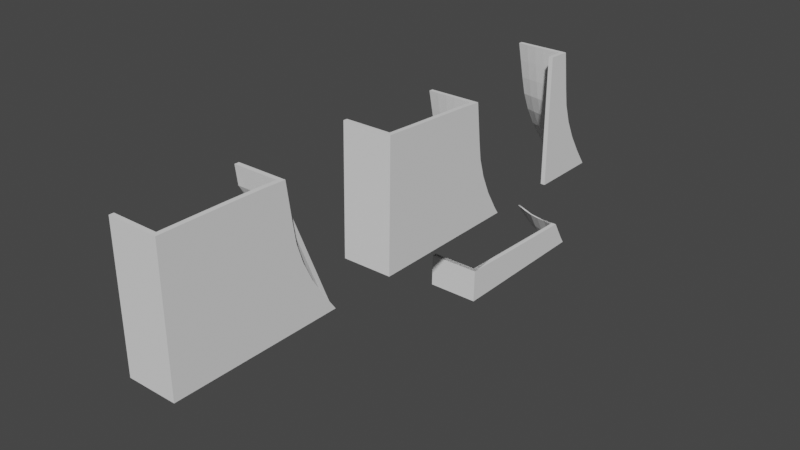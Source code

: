 # Source: BA_ERA.blend  (saved by Blender 2.92.15; exported with 4.5.12 LTS)
import bpy
from mathutils import Matrix  # noqa: F401  (used for matrix-valued properties, if any)

bpy.ops.wm.read_factory_settings(use_empty=True)
scene = bpy.context.scene
scene.name = 'Scene'

# ---- collections
col_collection = bpy.data.collections.new('Collection'); scene.collection.children.link(col_collection)

# ---- world
world_world = bpy.data.worlds.new('World'); scene.world = world_world
world_world.use_nodes = True; world_world.node_tree.nodes.clear()
_N = world_world.node_tree.nodes; _L = world_world.node_tree.links
n0 = _N.new('ShaderNodeOutputWorld'); n0.name = 'World Output'; n0.location = (300, 300)
n1 = _N.new('ShaderNodeBackground'); n1.name = 'Background'; n1.location = (10, 300)
n1.inputs[0].default_value = (0.05088, 0.05088, 0.05088, 1.0)
_L.new(n1.outputs[0], n0.inputs[0])
n0.is_active_output = True
world_world.color = (0.05088, 0.05088, 0.05088)
world_world.use_sun_shadow = False
world_world.sun_shadow_jitter_overblur = 0.0

# ---- meshes
me_plane_001 = bpy.data.meshes.new('Plane.001')
me_plane_001.from_pydata([(0.0, -4.766, 14.58), (0.0, 2.291, 14.58), (0.0, 3.361, -0.5297), (0.0, 4.356, -7.864), (0.0, 3.615, -3.639), (0.0, 4.775, -9.627), (0.0, 2.777, 6.748), (0.0, 3.012, 3.109), (0.0, 2.68, 10.39), (0.0, 2.566, 13.0), (0.0, -7.223, -14.58), (0.0, 2.591, 14.58), (0.0, 3.661, -0.5297), (0.0, 4.656, -7.864), (0.0, 3.915, -3.639), (0.0, 6.547, -13.15), (0.0, 7.069, -14.03), (0.0, 6.082, -12.24), (0.0, 5.075, -9.627), (0.0, 3.077, 6.748), (0.0, 3.312, 3.109), (0.0, 2.98, 10.39), (0.0, 2.866, 13.0), (0.0001836, 7.538, -14.58), (6.968e-05, 7.267, -14.28), (6.553e-18, -7.204, -14.28), (0.0, -5.066, 14.58), (0.0, -7.523, -14.58), (6.553e-18, -7.504, -14.28), (6.298e-18, -7.109, -13.15), (0.0, -7.029, -12.24), (0.0, -6.957, -11.37), (5.501e-18, -6.813, -9.643), (5.087e-18, -6.659, -7.821), (4.127e-18, -6.302, -3.592), (3.433e-18, -6.044, -0.5375), (2.596e-18, -5.732, 3.153), (1.784e-18, -5.43, 6.727), (9.542e-19, -5.121, 10.38), (3.555e-19, -4.899, 13.02), (6.298e-18, -7.409, -13.15), (0.0, -7.329, -12.24), (0.0, -7.257, -11.37), (5.501e-18, -7.113, -9.643), (5.087e-18, -6.959, -7.821), (4.127e-18, -6.602, -3.592), (3.433e-18, -6.344, -0.5375), (2.596e-18, -6.032, 3.153), (1.784e-18, -5.73, 6.727), (9.542e-19, -5.421, 10.38), (3.555e-19, -5.199, 13.02), (6.496e-18, -7.183, -14.03), (6.496e-18, -7.483, -14.03), (0.3, -4.766, 14.58), (0.3, 2.291, 14.58), (0.3, 3.012, 3.109), (0.3, 3.361, -0.5297), (0.3, 3.615, -3.639), (0.3, 4.356, -7.864), (0.3, 4.775, -9.627), (0.3, 5.369, -11.37), (0.3, 5.782, -12.24), (0.3, 6.247, -13.15), (0.3, 6.769, -14.03), (0.3, 2.68, 10.39), (0.3, 2.777, 6.748), (0.3, 2.566, 13.0), (0.3, 6.967, -14.28), (0.3, 7.223, -14.58), (0.3, -7.223, -14.58), (0.3, 3.312, 3.109), (0.3, 3.661, -0.5297), (0.3, 3.915, -3.639), (0.3, 4.482, -7.864), (0.3, 4.913, -9.627), (0.3, 5.536, -11.37), (0.3, 5.949, -12.24), (0.3, 6.414, -13.15), (0.3, 6.936, -14.03), (0.3, 2.98, 10.39), (0.3, 3.077, 6.748), (0.3, 2.866, 13.0), (0.3, 2.591, 14.58), (0.3, 7.134, -14.28), (0.3, 7.439, -14.58), (0.3, -7.204, -14.28), (0.3, -4.899, 13.02), (0.3, -5.199, 13.02), (0.3, -5.066, 14.58), (0.3, -7.523, -14.58), (0.3, -7.504, -14.28), (0.3, -7.183, -14.03), (0.3, -7.109, -13.15), (0.3, -7.029, -12.24), (0.3, -6.957, -11.37), (0.3, -6.813, -9.643), (0.3, -6.659, -7.821), (0.3, -6.302, -3.592), (0.3, -6.044, -0.5375), (0.3, -5.732, 3.153), (0.3, -5.43, 6.727), (0.3, -5.121, 10.38), (0.3, -7.483, -14.03), (0.3, -7.409, -13.15), (0.3, -7.329, -12.24), (0.3, -7.257, -11.37), (0.3, -7.113, -9.643), (0.3, -6.959, -7.821), (0.3, -6.602, -3.592), (0.3, -6.344, -0.5375), (0.3, -6.032, 3.153), (0.3, -5.73, 6.727), (0.3, -5.421, 10.38), (-0.4832, 7.778, -14.58), (-2.5, -7.523, -14.58), (-2.5, -7.109, -13.15), (-2.5, -7.029, -12.24), (-2.5, -6.957, -11.37), (-2.5, -7.483, -14.03), (-2.5, -7.329, -12.24), (-2.5, -7.257, -11.37), (-1.8, 8.314, -14.58), (-1.052, 8.118, -14.58), (-1.66, 8.532, -14.58), (-0.4837, 7.526, -14.28), (-0.5985, 7.28, -14.28), (-1.173, 7.65, -14.28), (-1.051, 7.867, -14.28), (-0.4878, 7.305, -14.03), (-0.6027, 7.075, -14.03), (-1.176, 7.446, -14.03), (-1.054, 7.662, -14.03), (-0.4878, 6.791, -13.15), (-0.6027, 6.561, -13.15), (-1.176, 6.932, -13.15), (-1.8, 7.346, -13.15), (-1.064, 7.189, -13.15), (0.0, 5.369, -11.37), (0.0, 6.247, -13.15), (0.0, 6.769, -14.03), (0.0, 5.782, -12.24), (0.0, 7.223, -14.58), (0.0, 5.669, -11.37), (6.553e-18, 6.967, -14.28), (-2.5, -7.223, -14.58), (-2.5, -7.204, -14.28), (-2.5, -7.504, -14.28), (-2.5, -7.183, -14.03), (-2.5, -7.409, -13.15), (-0.5969, 7.533, -14.58), (-1.173, 7.902, -14.58), (-1.8, 8.062, -14.28), (-1.66, 8.28, -14.28), (-1.8, 7.859, -14.03), (-1.66, 8.077, -14.03), (-1.66, 7.564, -13.15), (-0.5124, 6.331, -12.24), (-0.6671, 5.723, -11.37), (-0.638, 6.127, -12.23), (-0.5329, 5.919, -11.37), (-1.188, 6.505, -12.24), (-1.208, 6.093, -11.37), (-1.107, 6.312, -11.37), (-1.087, 6.724, -12.24), (-1.8, 6.53, -11.38), (-1.8, 6.889, -12.24), (-1.66, 7.103, -12.24), (-1.66, 7.566, -13.15), (-1.66, 6.743, -11.38)], [], [(29, 51, 147, 115), (51, 25, 145, 147), (3, 13, 18, 5), (7, 20, 12, 2), (8, 21, 19, 6), (4, 14, 13, 3), (6, 19, 20, 7), (2, 12, 14, 4), (9, 22, 21, 8), (5, 18, 142, 137), (1, 11, 22, 9), (41, 42, 120, 119), (10, 27, 114, 144), (10, 25, 143, 141), (39, 50, 26, 0), (31, 42, 43, 32), (32, 43, 44, 33), (33, 44, 45, 34), (34, 45, 46, 35), (35, 46, 47, 36), (36, 47, 48, 37), (37, 48, 49, 38), (38, 49, 50, 39), (0, 1, 9, 39), (9, 8, 38, 39), (8, 6, 37, 38), (6, 7, 36, 37), (7, 2, 35, 36), (2, 4, 34, 35), (4, 3, 33, 34), (3, 5, 32, 33), (5, 137, 31, 32), (137, 140, 30, 31), (140, 138, 29, 30), (40, 41, 119, 148), (139, 143, 25, 51), (138, 139, 51, 29), (67, 68, 84, 83), (62, 63, 78, 77), (60, 61, 76, 75), (58, 59, 74, 73), (55, 56, 71, 70), (64, 65, 80, 79), (57, 58, 73, 72), (65, 55, 70, 80), (56, 57, 72, 71), (66, 64, 79, 81), (59, 60, 75, 74), (54, 66, 81, 82), (61, 62, 77, 76), (63, 67, 83, 78), (69, 68, 67, 85), (69, 85, 90, 89), (86, 53, 88, 87), (91, 92, 103, 102), (92, 93, 104, 103), (93, 94, 105, 104), (94, 95, 106, 105), (95, 96, 107, 106), (96, 97, 108, 107), (97, 98, 109, 108), (98, 99, 110, 109), (99, 100, 111, 110), (100, 101, 112, 111), (101, 86, 87, 112), (53, 86, 66, 54), (66, 86, 101, 64), (64, 101, 100, 65), (65, 100, 99, 55), (55, 99, 98, 56), (56, 98, 97, 57), (57, 97, 96, 58), (58, 96, 95, 59), (59, 95, 94, 60), (60, 94, 93, 61), (61, 93, 92, 62), (85, 91, 102, 90), (63, 91, 85, 67), (62, 92, 91, 63), (141, 23, 84, 68), (12, 20, 70, 71), (45, 44, 107, 108), (13, 14, 72, 73), (24, 16, 78, 83), (46, 45, 108, 109), (14, 12, 71, 72), (47, 46, 109, 110), (52, 28, 90, 102), (142, 18, 74, 75), (48, 47, 110, 111), (15, 17, 76, 77), (49, 48, 111, 112), (16, 15, 77, 78), (50, 49, 112, 87), (17, 142, 75, 76), (26, 50, 87, 88), (18, 13, 73, 74), (28, 27, 89, 90), (19, 21, 79, 80), (40, 52, 102, 103), (20, 19, 80, 70), (27, 10, 69, 89), (41, 40, 103, 104), (21, 22, 81, 79), (0, 26, 88, 53), (42, 41, 104, 105), (22, 11, 82, 81), (43, 42, 105, 106), (1, 0, 53, 54), (23, 24, 83, 84), (10, 141, 68, 69), (11, 1, 54, 82), (44, 43, 106, 107), (144, 114, 146, 145), (147, 118, 148, 115), (115, 148, 119, 116), (116, 119, 120, 117), (145, 146, 118, 147), (28, 52, 118, 146), (30, 29, 115, 116), (25, 10, 144, 145), (42, 31, 117, 120), (31, 30, 116, 117), (27, 28, 146, 114), (52, 40, 148, 118), (150, 121, 151, 126), (123, 122, 127, 152), (121, 123, 152, 151), (124, 24, 16, 128), (125, 126, 130, 129), (127, 124, 128, 131), (23, 141, 143, 24), (113, 23, 24, 124), (141, 149, 125, 143), (122, 113, 124, 127), (149, 150, 126, 125), (16, 139, 138, 15), (139, 129, 133, 138), (130, 153, 135, 134), (152, 127, 131, 154), (126, 151, 153, 130), (143, 125, 129, 139), (24, 143, 139, 16), (131, 128, 132, 136), (129, 130, 134, 133), (128, 16, 15, 132), (153, 154, 155, 135), (154, 131, 136, 155), (121, 150, 122, 123), (150, 149, 113, 122), (149, 141, 23, 113), (140, 137, 142, 17), (151, 152, 154, 153), (135, 155, 136, 134), (134, 136, 132, 133), (133, 158, 160, 134), (137, 142, 159, 157), (17, 15, 132, 156), (142, 17, 156, 159), (140, 137, 157, 158), (138, 140, 158, 133), (161, 162, 168, 164), (159, 156, 163, 162), (156, 132, 136, 163), (157, 159, 162, 161), (158, 157, 161, 160), (165, 166, 167, 135), (165, 164, 168, 166), (163, 136, 167, 166), (162, 163, 166, 168), (134, 160, 165, 135), (160, 161, 164, 165)])
_uv = me_plane_001.uv_layers.new(name='UVMap')
_uv.uv.foreach_set('vector', [0.0, 0.0, 0.0, 0.0, 0.0, 0.0, 0.0, 0.0, 0.0, 0.0, 0.0, 0.0, 0.0, 0.0, 0.0, 0.0, 0.0, 0.0, 0.0, 0.0, 0.0, 0.0, 0.0, 0.0, 0.0, 0.0, 0.0, 0.0, 0.0, 0.0, 0.0, 0.0, 0.0, 0.0, 0.0, 0.0, 0.0, 0.0, 0.0, 0.0, 0.0, 0.0, 0.0, 0.0, 0.0, 0.0, 0.0, 0.0, 0.0, 0.0, 0.0, 0.0, 0.0, 0.0, 0.0, 0.0, 0.0, 0.0, 0.0, 0.0, 0.0, 0.0, 0.0, 0.0, 0.0, 0.0, 0.0, 0.0, 0.0, 0.0, 0.0, 0.0, 0.0, 0.0, 0.0, 0.0, 0.0, 0.0, 0.0, 0.0, 0.0, 0.0, 0.0, 0.0, 0.0, 0.0, 0.0, 0.0, 0.0, 0.0, 0.0, 0.0, 0.0, 0.0, 0.0, 0.0, 0.0, 0.0, 0.0, 0.0, 0.0, 0.0, 0.0, 0.0, 0.0, 0.0, 0.0, 0.0, 0.0, 0.0, 0.0, 0.0, 0.0, 0.0, 0.0, 0.0, 0.0, 0.0, 0.0, 0.0, 0.0, 0.0, 0.0, 0.0, 0.0, 0.0, 0.0, 0.0, 0.0, 0.0, 0.0, 0.0, 0.0, 0.0, 0.0, 0.0, 0.0, 0.0, 0.0, 0.0, 0.0, 0.0, 0.0, 0.0, 0.0, 0.0, 0.0, 0.0, 0.0, 0.0, 0.0, 0.0, 0.0, 0.0, 0.0, 0.0, 0.0, 0.0, 0.0, 0.0, 0.0, 0.0, 0.0, 0.0, 0.0, 0.0, 0.0, 0.0, 0.0, 0.0, 0.0, 0.0, 0.0, 0.0, 0.0, 0.0, 0.0, 0.0, 0.0, 0.0, 0.0, 0.0, 0.0, 0.0, 0.0, 0.0, 0.0, 0.0, 0.0, 0.0, 0.0, 0.0, 0.0, 0.0, 0.0, 0.0, 0.0, 0.0, 0.0, 0.0, 0.0, 0.0, 0.0, 0.0, 0.0, 0.0, 0.0, 0.0, 0.0, 0.0, 0.0, 0.0, 0.0, 0.0, 0.0, 0.0, 0.0, 0.0, 0.0, 0.0, 0.0, 0.0, 0.0, 0.0, 0.0, 0.0, 0.0, 0.0, 0.0, 0.0, 0.0, 0.0, 0.0, 0.0, 0.0, 0.0, 0.0, 0.0, 0.0, 0.0, 0.0, 0.0, 0.0, 0.0, 0.0, 0.0, 0.0, 0.0, 0.0, 0.0, 0.0, 0.0, 0.0, 0.0, 0.0, 0.0, 0.0, 0.0, 0.0, 0.0, 0.0, 0.0, 0.0, 0.0, 0.0, 0.0, 0.0, 0.0, 0.0, 0.0, 0.0, 0.0, 0.0, 0.0, 0.0, 0.0, 0.0, 0.0, 0.0, 0.0, 0.0, 0.0, 0.0, 0.0, 0.0, 0.0, 0.0, 0.0, 0.0, 0.0, 0.0, 0.0, 0.0, 0.0, 0.0, 0.0, 0.0, 0.0, 0.0, 0.0, 0.0, 0.0, 0.0, 0.0, 0.0, 0.0, 0.0, 0.0, 0.0, 0.0, 0.0, 0.0, 0.0, 0.0, 0.0, 0.0, 0.0, 0.0, 0.0, 0.0, 0.0, 0.0, 0.0, 0.0, 0.0, 0.0, 0.0, 0.0, 0.0, 0.0, 0.0, 0.0, 0.0, 0.0, 0.0, 0.0, 0.0, 0.0, 0.0, 0.0, 0.0, 0.0, 0.0, 0.0, 0.0, 0.0, 0.0, 0.0, 0.0, 0.0, 0.0, 0.0, 0.0, 0.0, 0.0, 0.0, 0.0, 0.0, 0.0, 0.0, 0.0, 0.0, 0.0, 0.0, 0.0, 0.0, 0.0, 0.0, 0.0, 0.0, 0.0, 0.0, 0.0, 0.0, 0.0, 0.0, 0.0, 0.0, 0.0, 0.0, 0.0, 0.0, 0.0, 0.0, 0.0, 0.0, 0.0, 0.0, 0.0, 0.0, 0.0, 0.0, 0.0, 0.0, 0.0, 0.0, 0.0, 0.0, 0.0, 0.0, 0.0, 0.0, 0.0, 0.0, 0.0, 0.0, 0.0, 0.0, 0.0, 0.0, 0.0, 0.0, 0.0, 0.0, 0.0, 0.0, 0.0, 0.0, 0.0, 0.0, 0.0, 0.0, 0.0, 0.0, 0.0, 0.0, 0.0, 0.0, 0.0, 0.0, 0.0, 0.0, 0.0, 0.0, 0.0, 0.0, 0.0, 0.0, 0.0, 0.0, 0.0, 0.0, 0.0, 0.0, 0.0, 0.0, 0.0, 0.0, 0.0, 0.0, 0.0, 0.0, 0.0, 0.0, 0.0, 0.0, 0.0, 0.0, 0.0, 0.0, 0.0, 0.0, 0.0, 0.0, 0.0, 0.0, 0.0, 0.0, 0.0, 0.0, 0.0, 0.0, 0.0, 0.0, 0.0, 0.0, 0.0, 0.0, 0.0, 0.0, 0.0, 0.0, 0.0, 0.0, 0.0, 0.0, 0.0, 0.0, 0.0, 0.0, 0.0, 0.0, 0.0, 0.0, 0.0, 0.0, 0.0, 0.0, 0.0, 0.0, 0.0, 0.0, 0.0, 0.0, 0.0, 0.0, 0.0, 0.0, 0.0, 0.0, 0.0, 0.0, 0.0, 0.0, 0.0, 0.0, 0.0, 0.0, 0.0, 0.0, 0.0, 0.0, 0.0, 0.0, 0.0, 0.0, 0.0, 0.0, 0.0, 0.0, 0.0, 0.0, 0.0, 0.0, 0.0, 0.0, 0.0, 0.0, 0.0, 0.0, 0.0, 0.0, 0.0, 0.0, 0.0, 0.0, 0.0, 0.0, 0.0, 0.0, 0.0, 0.0, 0.0, 0.0, 0.0, 0.0, 0.0, 0.0, 0.0, 0.0, 0.0, 0.0, 0.0, 0.0, 0.0, 0.0, 0.0, 0.0, 0.0, 0.0, 0.0, 0.0, 0.0, 0.0, 0.0, 0.0, 0.0, 0.0, 0.0, 0.0, 0.0, 0.0, 0.0, 0.0, 0.0, 0.0, 0.0, 0.0, 0.0, 0.0, 0.0, 0.0, 0.0, 0.0, 0.0, 0.0, 0.0, 0.0, 0.0, 0.0, 0.0, 0.0, 0.0, 0.0, 0.0, 0.0, 0.0, 0.0, 0.0, 0.0, 0.0, 0.0, 0.0, 0.0, 0.0, 0.0, 0.0, 0.0, 0.0, 0.0, 0.0, 0.0, 0.0, 0.0, 0.0, 0.0, 0.0, 0.0, 0.0, 0.0, 0.0, 0.0, 0.0, 0.0, 0.0, 0.0, 0.0, 0.0, 0.0, 0.0, 0.0, 0.0, 0.0, 0.0, 0.0, 0.0, 0.0, 0.0, 0.0, 0.0, 0.0, 0.0, 0.0, 0.0, 0.0, 0.0, 0.0, 0.0, 0.0, 0.0, 0.0, 0.0, 0.0, 0.0, 0.0, 0.0, 0.0, 0.0, 0.0, 0.0, 0.0, 0.0, 0.0, 0.0, 0.0, 0.0, 0.0, 0.0, 0.0, 0.0, 0.0, 0.0, 0.0, 0.0, 0.0, 0.0, 0.0, 0.0, 0.0, 0.0, 0.0, 0.0, 0.0, 0.0, 0.0, 0.0, 0.0, 0.0, 0.0, 0.0, 0.0, 0.0, 0.0, 0.0, 0.0, 0.0, 0.0, 0.0, 0.0, 0.0, 0.0, 0.0, 0.0, 0.0, 0.0, 0.0, 0.0, 0.0, 0.0, 0.0, 0.0, 0.0, 0.0, 0.0, 0.0, 0.0, 0.0, 0.0, 0.0, 0.0, 0.0, 0.0, 0.0, 0.0, 0.0, 0.0, 0.0, 0.0, 0.0, 0.0, 0.0, 0.0, 0.0, 0.0, 0.0, 0.0, 0.0, 0.0, 0.0, 0.0, 0.0, 0.0, 0.0, 0.0, 0.0, 0.0, 0.0, 0.0, 0.0, 0.0, 0.0, 0.0, 0.0, 0.0, 0.0, 0.0, 0.0, 0.0, 0.0, 0.0, 0.0, 0.0, 0.0, 0.0, 0.0, 0.0, 0.0, 0.0, 0.0, 0.0, 0.0, 0.0, 0.0, 0.0, 0.0, 0.0, 0.0, 0.0, 0.0, 0.0, 0.0, 0.0, 0.0, 0.0, 0.0, 0.0, 0.0, 0.0, 0.0, 0.0, 0.0, 0.0, 0.0, 0.0, 0.0, 0.0, 0.0, 0.0, 0.0, 0.0, 0.0, 0.0, 0.0, 0.0, 0.0, 0.0, 0.0, 0.0, 0.0, 0.0, 0.0, 0.0, 0.0, 0.0, 0.0, 0.0, 0.0, 0.0, 0.0, 0.0, 0.0, 0.0, 0.0, 0.0, 0.0, 0.0, 0.0, 0.0, 0.0, 0.0, 0.0, 0.0, 0.0, 0.0, 0.0, 0.0, 0.0, 0.0, 0.0, 0.0, 0.0, 0.0, 0.0, 0.0, 0.0, 0.0, 0.0, 0.0, 0.0, 0.0, 0.0, 0.0, 0.0, 0.0, 0.0, 0.0, 0.0, 0.0, 0.0, 0.0, 0.0, 0.0, 0.0, 0.0, 0.0, 0.0, 0.0, 0.0, 0.0, 0.0, 0.0, 0.0, 0.0, 0.0, 0.0, 0.0, 0.0, 0.0, 0.0, 0.0, 0.0, 0.0, 0.0, 0.0, 0.0, 0.0, 0.0, 0.0, 0.0, 0.0, 0.0, 0.0, 0.0, 0.0, 0.0, 0.0, 0.0, 0.0, 0.0, 0.0, 0.0, 0.0, 0.0, 0.0, 0.0, 0.0, 0.0, 0.0, 0.0, 0.0, 0.0, 0.0, 0.0, 0.0, 0.0, 0.0, 0.0, 0.0, 0.0, 0.0, 0.0, 0.0, 0.0, 0.0, 0.0, 0.0, 0.0, 0.0, 0.0, 0.0, 0.0, 0.0, 0.0, 0.0, 0.0, 0.0, 0.0, 0.0, 0.0, 0.0, 0.0, 0.0, 0.0, 0.0, 0.0, 0.0, 0.0, 0.0, 0.0, 0.0, 0.0, 0.0, 0.0, 0.0, 0.0, 0.0, 0.0, 0.0, 0.0, 0.0, 0.0, 0.0, 0.0, 0.0, 0.0, 0.0, 0.0, 0.0, 0.0, 0.0, 0.0, 0.0, 0.0, 0.0, 0.0, 0.0, 0.0, 0.0, 0.0, 0.0, 0.0, 0.0, 0.0, 0.0, 0.0, 0.0, 0.0, 0.0, 0.0, 0.0, 0.0, 0.0, 0.0, 0.0, 0.0, 0.0, 0.0, 0.0, 0.0, 0.0, 0.0, 0.0, 0.0, 0.0, 0.0, 0.0, 0.0, 0.0, 0.0, 0.0, 0.0, 0.0, 0.0, 0.0, 0.0, 0.0, 0.0, 0.0, 0.0, 0.0, 0.0, 0.0, 0.0, 0.0, 0.0, 0.0, 0.0, 0.0, 0.0, 0.0, 0.0, 0.0, 0.0, 0.0, 0.0, 0.0, 0.0, 0.0, 0.0, 0.0, 0.0, 0.0, 0.0, 0.0, 0.0, 0.0, 0.0, 0.0, 0.0, 0.0, 0.0, 0.0, 0.0, 0.0, 0.0, 0.0, 0.0, 0.0, 0.0, 0.0, 0.0, 0.0, 0.0, 0.0, 0.0, 0.0, 0.0, 0.0, 0.0, 0.0, 0.0, 0.0, 0.0, 0.0, 0.0, 0.0, 0.0, 0.0, 0.0, 0.0, 0.0, 0.0, 0.0, 0.0, 0.0, 0.0, 0.0, 0.0, 0.0, 0.0, 0.0, 0.0, 0.0, 0.0, 0.0, 0.0, 0.0, 0.0, 0.0, 0.0, 0.0, 0.0, 0.0, 0.0, 0.0, 0.0, 0.0, 0.0, 0.0, 0.0, 0.0, 0.0, 0.0, 0.0, 0.0, 0.0, 0.0, 0.0, 0.0, 0.0, 0.0, 0.0, 0.0, 0.0, 0.0, 0.0, 0.0, 0.0, 0.0, 0.0, 0.0, 0.0, 0.0, 0.0, 0.0, 0.0, 0.0, 0.0, 0.0, 0.0, 0.0, 0.0, 0.0, 0.0, 0.0, 0.0, 0.0, 0.0, 0.0, 0.0, 0.0, 0.0, 0.0, 0.0, 0.0, 0.0, 0.0, 0.0, 0.0, 0.0, 0.0, 0.0, 0.0, 0.0, 0.0, 0.0, 0.0, 0.0, 0.0, 0.0, 0.0, 0.0, 0.0, 0.0, 0.0, 0.0, 0.0, 0.0, 0.0, 0.0, 0.0, 0.0, 0.0, 0.0, 0.0, 0.0, 0.0, 0.0, 0.0, 0.0, 0.0, 0.0, 0.0, 0.0, 0.0, 0.0, 0.0, 0.0, 0.0, 0.0, 0.0, 0.0, 0.0, 0.0, 0.0, 0.0, 0.0, 0.0, 0.0, 0.0, 0.0, 0.0, 0.0, 0.0, 0.0, 0.0, 0.0, 0.0, 0.0, 0.0, 0.0, 0.0, 0.0, 0.0, 0.0, 0.0, 0.0, 0.0, 0.0, 0.0, 0.0, 0.0, 0.0, 0.0, 0.0, 0.0, 0.0, 0.0, 0.0, 0.0, 0.0, 0.0, 0.0, 0.0, 0.0, 0.0, 0.0, 0.0, 0.0, 0.0, 0.0, 0.0, 0.0, 0.0, 0.0, 0.0, 0.0, 0.0, 0.0, 0.0, 0.0, 0.0, 0.0, 0.0, 0.0, 0.0, 0.0, 0.0, 0.0, 0.0, 0.0, 0.0, 0.0, 0.0, 0.0, 0.0, 0.0, 0.0, 0.0, 0.0, 0.0, 0.0, 0.0, 0.0, 0.0, 0.0, 0.0, 0.0, 0.0, 0.0, 0.0, 0.0, 0.0, 0.0, 0.0, 0.0, 0.0, 0.0, 0.0, 0.0, 0.0, 0.0, 0.0, 0.0, 0.0, 0.0, 0.0, 0.0, 0.0, 0.0, 0.0, 0.0, 0.0, 0.0, 0.0, 0.0, 0.0, 0.0, 0.0, 0.0, 0.0, 0.0, 0.0, 0.0, 0.0, 0.0, 0.0, 0.0, 0.0, 0.0, 0.0, 0.0, 0.0, 0.0, 0.0, 0.0, 0.0, 0.0, 0.0, 0.0, 0.0, 0.0, 0.0, 0.0, 0.0, 0.0, 0.0, 0.0, 0.0, 0.0, 0.0, 0.0, 0.0, 0.0, 0.0, 0.0, 0.0, 0.0, 0.0, 0.0, 0.0, 0.0, 0.0, 0.0, 0.0, 0.0])
me_plane_001.use_remesh_fix_poles = True
me_plane_001.use_remesh_preserve_attributes = False
me_plane_001.use_mirror_vertex_groups = False
me_plane_001.update()
me_plane = bpy.data.meshes.new('Plane')
me_plane.from_pydata([(2.25, 14.85, 5.709), (2.25, 19.16, -5.993), (2.25, 17.97, -4.323), (2.25, 16.93, -2.653), (2.25, 16.13, -0.9818), (2.25, 15.58, 0.6902), (2.25, 15.31, 2.363), (2.25, 15.08, 4.036), (2.25, 15.25, 5.696), (2.25, 19.56, -5.992), (2.25, 18.38, -4.322), (2.25, 17.33, -2.651), (2.25, 16.53, -0.9799), (2.25, 15.98, 0.692), (2.25, 15.71, 2.365), (2.25, 15.48, 4.038), (1.85, 14.85, 5.709), (1.85, 19.16, -5.993), (1.85, 15.08, 4.036), (1.85, 17.97, -4.323), (1.85, 16.93, -2.653), (1.85, 16.13, -0.9818), (1.85, 15.58, 0.6902), (1.85, 15.31, 2.363), (1.85, 15.48, 4.038), (1.85, 15.25, 5.696), (1.85, 19.56, -5.992), (1.85, 18.38, -4.322), (1.85, 17.33, -2.651), (1.85, 15.98, 0.692), (-2.25, 14.85, 5.709), (-2.25, 15.25, 5.696), (-2.25, 20.76, -5.992), (1.03, 19.62, -5.992), (0.21, 19.73, -5.992), (-0.61, 19.98, -5.992), (-1.43, 20.32, -5.992), (-1.43, 15.25, 5.696), (-0.61, 15.25, 5.696), (0.21, 15.25, 5.696), (1.03, 15.25, 5.696), (1.03, 14.85, 5.709), (0.21, 14.85, 5.709), (-0.61, 14.85, 5.709), (-1.43, 14.85, 5.709), (-2.25, 20.35, -5.992), (1.03, 19.21, -5.992), (0.21, 19.32, -5.992), (-0.61, 19.57, -5.992), (-1.43, 19.91, -5.992), (-1.43, 18.63, -4.32), (-1.43, 17.47, -2.649), (-1.43, 16.56, -0.9771), (-1.43, 15.91, 0.6944), (-1.43, 15.52, 2.366), (-1.43, 15.19, 4.037), (-2.25, 19.0, -4.32), (-2.25, 17.78, -2.649), (-2.25, 16.81, -0.9771), (-2.25, 16.09, 0.6944), (-2.25, 15.64, 2.366), (-2.25, 15.25, 4.037), (-2.25, 19.41, -4.322), (-2.25, 18.19, -2.652), (-2.25, 17.22, -0.9827), (-2.25, 16.5, 0.687), (-2.25, 16.05, 2.357), (-2.25, 15.66, 4.026), (-1.43, 19.03, -4.322), (-1.43, 17.87, -2.652), (-1.43, 16.97, -0.9827), (-1.43, 16.31, 0.687), (-1.43, 15.92, 2.357), (-1.43, 15.59, 4.026), (-0.61, 18.74, -4.322), (-0.61, 17.63, -2.652), (-0.61, 16.77, -0.9827), (-0.61, 16.16, 0.687), (-0.61, 15.83, 2.357), (-0.61, 15.55, 4.026), (0.21, 18.53, -4.322), (0.21, 17.45, -2.652), (0.21, 16.63, -0.9827), (0.21, 16.06, 0.687), (0.21, 15.75, 2.357), (0.21, 15.51, 4.026), (1.03, 18.43, -4.322), (1.03, 17.37, -2.652), (1.03, 16.56, -0.9827), (1.03, 16.01, 0.687), (1.03, 15.72, 2.357), (1.03, 15.49, 4.026), (1.85, 15.71, 2.357), (1.85, 16.53, -0.9827), (-0.61, 18.33, -4.32), (-0.61, 17.22, -2.649), (-0.61, 16.36, -0.9771), (-0.61, 15.76, 0.6944), (-0.61, 15.42, 2.366), (-0.61, 15.14, 4.037), (0.21, 18.12, -4.32), (0.21, 17.05, -2.649), (0.21, 16.22, -0.9771), (0.21, 15.65, 0.6944), (0.21, 15.35, 2.366), (0.21, 15.11, 4.037), (1.03, 18.02, -4.32), (1.03, 16.97, -2.649), (1.03, 16.16, -0.9771), (1.03, 15.61, 0.6944), (1.03, 15.32, 2.366), (1.03, 15.09, 4.037), (2.25, 13.22, 5.778), (2.25, 13.22, -5.989), (2.25, 13.22, 4.096), (2.25, 13.22, 2.414), (2.25, 13.22, 0.7323), (2.25, 13.22, -0.9488), (2.25, 13.22, -2.629), (2.25, 13.22, -4.309), (1.85, 13.22, 5.778), (1.85, 13.22, -5.989), (1.85, 13.22, 4.096), (1.85, 13.22, 2.414), (1.85, 13.22, 0.7323), (1.85, 13.22, -0.9488), (1.85, 13.22, -2.629), (1.85, 13.22, -4.309)], [], [(119, 113, 1, 2), (112, 114, 7, 0), (114, 115, 6, 7), (115, 116, 5, 6), (116, 117, 4, 5), (117, 118, 3, 4), (118, 119, 2, 3), (7, 6, 14, 15), (5, 4, 12, 13), (3, 2, 10, 11), (6, 5, 13, 14), (0, 7, 15, 8), (4, 3, 11, 12), (2, 1, 9, 10), (127, 19, 17, 121), (120, 16, 18, 122), (122, 18, 23, 123), (123, 23, 22, 124), (124, 22, 21, 125), (125, 21, 20, 126), (126, 20, 19, 127), (44, 43, 38, 37), (42, 41, 40, 39), (15, 24, 25, 8), (9, 26, 27, 10), (10, 27, 28, 11), (113, 121, 17, 1), (11, 28, 93, 12), (12, 93, 29, 13), (13, 29, 92, 14), (8, 25, 16, 0), (14, 92, 24, 15), (26, 17, 46, 33), (105, 111, 41, 42), (99, 105, 42, 43), (55, 99, 43, 44), (61, 55, 44, 30), (67, 61, 30, 31), (73, 67, 31, 37), (79, 73, 37, 38), (85, 79, 38, 39), (91, 85, 39, 40), (24, 91, 40, 25), (111, 18, 16, 41), (44, 37, 31, 30), (34, 47, 48, 35), (16, 25, 40, 41), (42, 39, 38, 43), (46, 17, 19, 106), (106, 19, 20, 107), (107, 20, 21, 108), (108, 21, 22, 109), (109, 22, 23, 110), (110, 23, 18, 111), (26, 33, 86, 27), (27, 86, 87, 28), (28, 87, 88, 93), (93, 88, 89, 29), (29, 89, 90, 92), (92, 90, 91, 24), (33, 34, 80, 86), (86, 80, 81, 87), (87, 81, 82, 88), (88, 82, 83, 89), (89, 83, 84, 90), (90, 84, 85, 91), (34, 35, 74, 80), (80, 74, 75, 81), (81, 75, 76, 82), (82, 76, 77, 83), (83, 77, 78, 84), (84, 78, 79, 85), (35, 36, 68, 74), (74, 68, 69, 75), (75, 69, 70, 76), (76, 70, 71, 77), (77, 71, 72, 78), (78, 72, 73, 79), (36, 32, 62, 68), (68, 62, 63, 69), (69, 63, 64, 70), (70, 64, 65, 71), (71, 65, 66, 72), (72, 66, 67, 73), (32, 45, 56, 62), (62, 56, 57, 63), (63, 57, 58, 64), (64, 58, 59, 65), (65, 59, 60, 66), (66, 60, 61, 67), (45, 49, 50, 56), (56, 50, 51, 57), (57, 51, 52, 58), (58, 52, 53, 59), (59, 53, 54, 60), (60, 54, 55, 61), (49, 48, 94, 50), (50, 94, 95, 51), (51, 95, 96, 52), (52, 96, 97, 53), (53, 97, 98, 54), (54, 98, 99, 55), (48, 47, 100, 94), (94, 100, 101, 95), (95, 101, 102, 96), (96, 102, 103, 97), (97, 103, 104, 98), (98, 104, 105, 99), (47, 46, 106, 100), (100, 106, 107, 101), (101, 107, 108, 102), (102, 108, 109, 103), (103, 109, 110, 104), (104, 110, 111, 105), (33, 46, 47, 34), (45, 32, 36, 49), (49, 36, 35, 48), (26, 9, 1, 17), (0, 16, 120, 112), (118, 126, 127, 119), (114, 122, 123, 115), (115, 123, 124, 116), (117, 125, 126, 118), (113, 119, 127, 121), (116, 124, 125, 117), (112, 120, 122, 114)])
_uv = me_plane.uv_layers.new(name='UVMap')
_uv.uv.foreach_set('vector', [0.8571, 0.75, 1.0, 0.75, 1.0, 1.0, 0.8571, 1.0, 0.0, 0.75, 0.1429, 0.75, 0.1429, 1.0, 0.0, 1.0, 0.1429, 0.75, 0.2857, 0.75, 0.2857, 1.0, 0.1429, 1.0, 0.2857, 0.75, 0.4286, 0.75, 0.4286, 1.0, 0.2857, 1.0, 0.4286, 0.75, 0.5714, 0.75, 0.5714, 1.0, 0.4286, 1.0, 0.5714, 0.75, 0.7143, 0.75, 0.7143, 1.0, 0.5714, 1.0, 0.7143, 0.75, 0.8571, 0.75, 0.8571, 1.0, 0.7143, 1.0, 0.1429, 1.0, 0.2857, 1.0, 0.2857, 1.0, 0.1429, 1.0, 0.4286, 1.0, 0.5714, 1.0, 0.5714, 1.0, 0.4286, 1.0, 0.7143, 1.0, 0.8571, 1.0, 0.8571, 1.0, 0.7143, 1.0, 0.2857, 1.0, 0.4286, 1.0, 0.4286, 1.0, 0.2857, 1.0, 0.0, 1.0, 0.1429, 1.0, 0.1429, 1.0, 0.0, 1.0, 0.5714, 1.0, 0.7143, 1.0, 0.7143, 1.0, 0.5714, 1.0, 0.8571, 1.0, 1.0, 1.0, 1.0, 1.0, 0.8571, 1.0, 0.8571, 0.75, 0.8571, 1.0, 1.0, 1.0, 1.0, 0.75, 0.0, 0.75, 0.0, 1.0, 0.1429, 1.0, 0.1429, 0.75, 0.1429, 0.75, 0.1429, 1.0, 0.2857, 1.0, 0.2857, 0.75, 0.2857, 0.75, 0.2857, 1.0, 0.4286, 1.0, 0.4286, 0.75, 0.4286, 0.75, 0.4286, 1.0, 0.5714, 1.0, 0.5714, 0.75, 0.5714, 0.75, 0.5714, 1.0, 0.7143, 1.0, 0.7143, 0.75, 0.7143, 0.75, 0.7143, 1.0, 0.8571, 1.0, 0.8571, 0.75, 0.0, 1.0, 0.0, 1.0, 0.0, 1.0, 0.0, 1.0, 0.0, 1.0, 0.0, 1.0, 0.0, 1.0, 0.0, 1.0, 0.1429, 1.0, 0.1429, 1.0, 0.0, 1.0, 0.0, 1.0, 1.0, 1.0, 1.0, 1.0, 0.8571, 1.0, 0.8571, 1.0, 0.8571, 1.0, 0.8571, 1.0, 0.7143, 1.0, 0.7143, 1.0, 1.0, 0.75, 1.0, 0.75, 1.0, 1.0, 1.0, 1.0, 0.7143, 1.0, 0.7143, 1.0, 0.5714, 1.0, 0.5714, 1.0, 0.5714, 1.0, 0.5714, 1.0, 0.4286, 1.0, 0.4286, 1.0, 0.4286, 1.0, 0.4286, 1.0, 0.2857, 1.0, 0.2857, 1.0, 0.0, 1.0, 0.0, 1.0, 0.0, 1.0, 0.0, 1.0, 0.2857, 1.0, 0.2857, 1.0, 0.1429, 1.0, 0.1429, 1.0, 0.0, 0.0, 0.0, 0.0, 0.0, 0.0, 0.0, 0.0, 0.1429, 1.0, 0.1429, 1.0, 0.0, 1.0, 0.0, 1.0, 0.1429, 1.0, 0.1429, 1.0, 0.0, 1.0, 0.0, 1.0, 0.1429, 1.0, 0.1429, 1.0, 0.0, 1.0, 0.0, 1.0, 0.1429, 1.0, 0.1429, 1.0, 0.0, 1.0, 0.0, 1.0, 0.1429, 1.0, 0.1429, 1.0, 0.0, 1.0, 0.0, 1.0, 0.1429, 1.0, 0.1429, 1.0, 0.0, 1.0, 0.0, 1.0, 0.1429, 1.0, 0.1429, 1.0, 0.0, 1.0, 0.0, 1.0, 0.1429, 1.0, 0.1429, 1.0, 0.0, 1.0, 0.0, 1.0, 0.1429, 1.0, 0.1429, 1.0, 0.0, 1.0, 0.0, 1.0, 0.1429, 1.0, 0.1429, 1.0, 0.0, 1.0, 0.0, 1.0, 0.1429, 1.0, 0.1429, 1.0, 0.0, 1.0, 0.0, 1.0, 0.0, 1.0, 0.0, 1.0, 0.0, 1.0, 0.0, 1.0, 0.0, 0.0, 0.0, 0.0, 0.0, 0.0, 0.0, 0.0, 0.0, 1.0, 0.0, 1.0, 0.0, 1.0, 0.0, 1.0, 0.0, 1.0, 0.0, 1.0, 0.0, 1.0, 0.0, 1.0, 1.0, 1.0, 1.0, 1.0, 0.8571, 1.0, 0.8571, 1.0, 0.8571, 1.0, 0.8571, 1.0, 0.7143, 1.0, 0.7143, 1.0, 0.7143, 1.0, 0.7143, 1.0, 0.5714, 1.0, 0.5714, 1.0, 0.5714, 1.0, 0.5714, 1.0, 0.4286, 1.0, 0.4286, 1.0, 0.4286, 1.0, 0.4286, 1.0, 0.2857, 1.0, 0.2857, 1.0, 0.2857, 1.0, 0.2857, 1.0, 0.1429, 1.0, 0.1429, 1.0, 1.0, 1.0, 1.0, 1.0, 0.8571, 1.0, 0.8571, 1.0, 0.8571, 1.0, 0.8571, 1.0, 0.7143, 1.0, 0.7143, 1.0, 0.7143, 1.0, 0.7143, 1.0, 0.5714, 1.0, 0.5714, 1.0, 0.5714, 1.0, 0.5714, 1.0, 0.4286, 1.0, 0.4286, 1.0, 0.4286, 1.0, 0.4286, 1.0, 0.2857, 1.0, 0.2857, 1.0, 0.2857, 1.0, 0.2857, 1.0, 0.1429, 1.0, 0.1429, 1.0, 1.0, 1.0, 1.0, 1.0, 0.8571, 1.0, 0.8571, 1.0, 0.8571, 1.0, 0.8571, 1.0, 0.7143, 1.0, 0.7143, 1.0, 0.7143, 1.0, 0.7143, 1.0, 0.5714, 1.0, 0.5714, 1.0, 0.5714, 1.0, 0.5714, 1.0, 0.4286, 1.0, 0.4286, 1.0, 0.4286, 1.0, 0.4286, 1.0, 0.2857, 1.0, 0.2857, 1.0, 0.2857, 1.0, 0.2857, 1.0, 0.1429, 1.0, 0.1429, 1.0, 1.0, 1.0, 1.0, 1.0, 0.8571, 1.0, 0.8571, 1.0, 0.8571, 1.0, 0.8571, 1.0, 0.7143, 1.0, 0.7143, 1.0, 0.7143, 1.0, 0.7143, 1.0, 0.5714, 1.0, 0.5714, 1.0, 0.5714, 1.0, 0.5714, 1.0, 0.4286, 1.0, 0.4286, 1.0, 0.4286, 1.0, 0.4286, 1.0, 0.2857, 1.0, 0.2857, 1.0, 0.2857, 1.0, 0.2857, 1.0, 0.1429, 1.0, 0.1429, 1.0, 1.0, 1.0, 1.0, 1.0, 0.8571, 1.0, 0.8571, 1.0, 0.8571, 1.0, 0.8571, 1.0, 0.7143, 1.0, 0.7143, 1.0, 0.7143, 1.0, 0.7143, 1.0, 0.5714, 1.0, 0.5714, 1.0, 0.5714, 1.0, 0.5714, 1.0, 0.4286, 1.0, 0.4286, 1.0, 0.4286, 1.0, 0.4286, 1.0, 0.2857, 1.0, 0.2857, 1.0, 0.2857, 1.0, 0.2857, 1.0, 0.1429, 1.0, 0.1429, 1.0, 1.0, 1.0, 1.0, 1.0, 0.8571, 1.0, 0.8571, 1.0, 0.8571, 1.0, 0.8571, 1.0, 0.7143, 1.0, 0.7143, 1.0, 0.7143, 1.0, 0.7143, 1.0, 0.5714, 1.0, 0.5714, 1.0, 0.5714, 1.0, 0.5714, 1.0, 0.4286, 1.0, 0.4286, 1.0, 0.4286, 1.0, 0.4286, 1.0, 0.2857, 1.0, 0.2857, 1.0, 0.2857, 1.0, 0.2857, 1.0, 0.1429, 1.0, 0.1429, 1.0, 1.0, 1.0, 1.0, 1.0, 0.8571, 1.0, 0.8571, 1.0, 0.8571, 1.0, 0.8571, 1.0, 0.7143, 1.0, 0.7143, 1.0, 0.7143, 1.0, 0.7143, 1.0, 0.5714, 1.0, 0.5714, 1.0, 0.5714, 1.0, 0.5714, 1.0, 0.4286, 1.0, 0.4286, 1.0, 0.4286, 1.0, 0.4286, 1.0, 0.2857, 1.0, 0.2857, 1.0, 0.2857, 1.0, 0.2857, 1.0, 0.1429, 1.0, 0.1429, 1.0, 1.0, 1.0, 1.0, 1.0, 0.8571, 1.0, 0.8571, 1.0, 0.8571, 1.0, 0.8571, 1.0, 0.7143, 1.0, 0.7143, 1.0, 0.7143, 1.0, 0.7143, 1.0, 0.5714, 1.0, 0.5714, 1.0, 0.5714, 1.0, 0.5714, 1.0, 0.4286, 1.0, 0.4286, 1.0, 0.4286, 1.0, 0.4286, 1.0, 0.2857, 1.0, 0.2857, 1.0, 0.2857, 1.0, 0.2857, 1.0, 0.1429, 1.0, 0.1429, 1.0, 1.0, 1.0, 1.0, 1.0, 0.8571, 1.0, 0.8571, 1.0, 0.8571, 1.0, 0.8571, 1.0, 0.7143, 1.0, 0.7143, 1.0, 0.7143, 1.0, 0.7143, 1.0, 0.5714, 1.0, 0.5714, 1.0, 0.5714, 1.0, 0.5714, 1.0, 0.4286, 1.0, 0.4286, 1.0, 0.4286, 1.0, 0.4286, 1.0, 0.2857, 1.0, 0.2857, 1.0, 0.2857, 1.0, 0.2857, 1.0, 0.1429, 1.0, 0.1429, 1.0, 1.0, 1.0, 1.0, 1.0, 0.8571, 1.0, 0.8571, 1.0, 0.8571, 1.0, 0.8571, 1.0, 0.7143, 1.0, 0.7143, 1.0, 0.7143, 1.0, 0.7143, 1.0, 0.5714, 1.0, 0.5714, 1.0, 0.5714, 1.0, 0.5714, 1.0, 0.4286, 1.0, 0.4286, 1.0, 0.4286, 1.0, 0.4286, 1.0, 0.2857, 1.0, 0.2857, 1.0, 0.2857, 1.0, 0.2857, 1.0, 0.1429, 1.0, 0.1429, 1.0, 1.0, 1.0, 1.0, 1.0, 0.8571, 1.0, 0.8571, 1.0, 0.8571, 1.0, 0.8571, 1.0, 0.7143, 1.0, 0.7143, 1.0, 0.7143, 1.0, 0.7143, 1.0, 0.5714, 1.0, 0.5714, 1.0, 0.5714, 1.0, 0.5714, 1.0, 0.4286, 1.0, 0.4286, 1.0, 0.4286, 1.0, 0.4286, 1.0, 0.2857, 1.0, 0.2857, 1.0, 0.2857, 1.0, 0.2857, 1.0, 0.1429, 1.0, 0.1429, 1.0, 0.0, 0.0, 0.0, 0.0, 0.0, 0.0, 0.0, 0.0, 0.0, 0.0, 0.0, 0.0, 0.0, 0.0, 0.0, 0.0, 0.0, 0.0, 0.0, 0.0, 0.0, 0.0, 0.0, 0.0, 0.0, 0.0, 0.0, 0.0, 0.0, 0.0, 0.0, 0.0, 0.0, 1.0, 0.0, 1.0, 0.0, 0.75, 0.0, 0.75, 0.0, 0.0, 0.0, 0.0, 0.0, 0.0, 0.0, 0.0, 0.0, 0.0, 0.0, 0.0, 0.0, 0.0, 0.0, 0.0, 0.0, 0.0, 0.0, 0.0, 0.0, 0.0, 0.0, 0.0, 0.0, 0.0, 0.0, 0.0, 0.0, 0.0, 0.0, 0.0, 0.0, 0.0, 0.0, 0.0, 0.0, 0.0, 0.0, 0.0, 0.0, 0.0, 0.0, 0.0, 0.0, 0.0, 0.0, 0.0, 0.0, 0.0, 0.0, 0.0, 0.0, 0.0, 0.0, 0.0])
me_plane.use_remesh_fix_poles = True
me_plane.use_remesh_preserve_attributes = False
me_plane.update()
me_plane_002 = bpy.data.meshes.new('Plane.002')
me_plane_002.from_pydata([(2.25, -7.611, 5.986), (2.25, 2.144, 5.709), (2.25, -7.594, 4.277), (2.25, -7.576, 2.569), (2.25, -7.559, 0.8601), (2.25, -7.541, -0.8484), (2.25, -7.524, -2.557), (2.25, -7.507, -4.265), (2.25, 5.27, -4.323), (2.25, 4.222, -2.653), (2.25, 3.424, -0.9818), (2.25, 2.877, 0.6902), (2.25, 2.602, 2.363), (2.25, 2.373, 4.036), (-2.25, -7.91, -2.56), (-2.25, -7.927, -0.8515), (-2.25, -7.945, 0.8569), (-2.25, -7.962, 2.565), (-2.25, -7.979, 4.274), (-2.25, -7.997, 5.991), (2.25, 2.545, 5.696), (2.25, 5.671, -4.322), (2.25, 4.624, -2.651), (2.25, 3.826, -0.9799), (2.25, 3.278, 0.692), (2.25, 3.004, 2.365), (2.25, 2.775, 4.038), (1.85, 2.144, 5.709), (1.85, -7.611, 5.986), (1.85, -7.507, -4.265), (1.85, 2.373, 4.036), (1.85, -7.594, 4.277), (1.85, -7.576, 2.569), (1.85, -7.559, 0.8601), (1.85, -7.541, -0.8484), (1.85, -7.524, -2.557), (1.85, 5.349, -4.323), (1.85, 4.282, -2.653), (1.85, 3.424, -0.9818), (1.85, 2.877, 0.6902), (1.85, 2.602, 2.363), (-2.25, -7.892, -4.269), (1.85, -7.91, -2.56), (1.85, -7.927, -0.8515), (1.85, -7.945, 0.8569), (1.85, -7.962, 2.565), (1.85, -7.979, 4.274), (1.85, -7.892, -4.269), (1.85, 2.775, 4.038), (1.85, 2.545, 5.696), (1.85, 5.671, -4.322), (1.85, 4.624, -2.651), (1.85, 3.278, 0.692), (-2.25, 2.144, 5.709), (-2.25, 2.545, 5.696), (-2.25, -7.507, -4.265), (-2.25, -7.611, 5.986), (-2.25, -7.594, 4.277), (-2.25, -7.576, 2.569), (-2.25, -7.559, 0.8601), (-2.25, -7.541, -0.8484), (-2.25, -7.524, -2.557), (1.85, -7.997, 5.991), (2.25, -7.892, -4.269), (2.25, -7.91, -2.56), (2.25, -7.927, -0.8515), (2.25, -7.945, 0.8569), (2.25, -7.962, 2.565), (2.25, -7.979, 4.274), (-1.43, 2.545, 5.696), (-0.61, 2.545, 5.696), (0.21, 2.545, 5.696), (1.03, 2.545, 5.696), (1.03, 2.144, 5.709), (0.21, 2.144, 5.709), (-0.61, 2.144, 5.709), (-1.43, 2.144, 5.709), (-1.43, 5.914, -3.832), (-1.43, 4.928, -2.484), (-1.43, 4.079, -0.9771), (-1.43, 3.425, 0.6944), (-1.43, 2.814, 2.366), (-1.43, 2.487, 4.037), (-2.25, 5.708, -3.072), (-2.25, 5.097, -2.3), (-2.25, 4.329, -0.9771), (-2.25, 3.613, 0.6944), (-2.25, 2.939, 2.366), (-2.25, 2.55, 4.037), (-2.25, 5.892, -3.076), (-2.25, 5.28, -2.305), (-2.25, 4.511, -0.9827), (-2.25, 3.794, 0.687), (-2.25, 3.343, 2.357), (-2.25, 2.952, 4.026), (-1.43, 6.097, -3.832), (-1.43, 5.111, -2.488), (-1.43, 4.261, -0.9827), (-1.43, 3.606, 0.687), (-1.43, 3.218, 2.357), (-1.43, 2.89, 4.026), (-0.61, 5.921, -4.151), (-0.61, 4.94, -2.618), (-0.61, 4.065, -0.9827), (-0.61, 3.46, 0.687), (-0.61, 3.12, 2.357), (-0.61, 2.841, 4.026), (0.21, 5.823, -4.322), (0.21, 4.781, -2.644), (0.21, 3.924, -0.9827), (0.21, 3.354, 0.687), (0.21, 3.049, 2.357), (0.21, 2.806, 4.026), (1.03, 5.726, -4.322), (1.03, 4.667, -2.652), (1.03, 3.86, -0.9827), (1.03, 3.305, 0.687), (1.03, 3.017, 2.357), (1.03, 2.789, 4.026), (1.85, 3.0, 2.357), (1.85, 3.826, -0.9827), (-0.61, 5.737, -4.149), (-0.61, 4.757, -2.614), (-0.61, 3.883, -0.9771), (-0.61, 3.279, 0.6944), (-0.61, 2.716, 2.366), (-0.61, 2.438, 4.037), (0.21, 5.639, -4.32), (0.21, 4.598, -2.64), (0.21, 3.742, -0.9771), (0.21, 3.173, 0.6944), (0.21, 2.646, 2.366), (0.21, 2.403, 4.037), (1.03, 5.542, -4.32), (1.03, 4.484, -2.649), (1.03, 3.677, -0.9771), (1.03, 3.124, 0.6944), (1.03, 2.613, 2.366), (1.03, 2.387, 4.037), (2.25, 0.5198, 5.778), (2.25, -2.236, 5.847), (2.25, -5.219, 5.915), (2.25, -5.219, 4.216), (2.25, -2.236, 4.156), (2.25, 0.5198, 4.096), (2.25, -5.219, 2.516), (2.25, -2.236, 2.465), (2.25, 0.5198, 2.414), (2.25, -5.219, 0.8165), (2.25, -2.236, 0.7744), (2.25, 0.5198, 0.7323), (2.25, -5.219, -0.883), (2.25, -2.236, -0.9159), (2.25, 0.5198, -0.9488), (2.25, -5.219, -2.582), (2.25, -7.997, 5.991), (2.25, 0.5198, -2.629), (2.25, -5.219, -4.281), (2.25, -2.236, -4.295), (2.25, 0.5198, -4.309), (1.85, 0.5198, 5.778), (1.85, -2.236, 5.847), (1.85, -5.219, 5.915), (1.85, -5.219, 4.216), (1.85, -2.236, 4.156), (1.85, 0.5198, 4.096), (1.85, -5.219, 2.516), (1.85, -2.236, 2.465), (1.85, 0.5198, 2.414), (1.85, -5.219, 0.8165), (1.85, -2.236, 0.7744), (1.85, 0.5198, 0.7323), (1.85, -5.219, -0.883), (1.85, -2.236, -0.9159), (1.85, 0.5198, -0.9488), (1.85, -5.219, -2.582), (1.85, -2.236, -2.606), (1.85, 0.5198, -2.629), (1.85, -5.219, -4.281), (1.85, -2.236, -4.295), (1.85, 0.5198, -4.309), (2.25, -2.236, -2.607), (2.25, 5.792, -5.06), (1.03, 6.066, -5.059), (-1.43, 6.652, -4.612), (-2.25, 6.348, -3.804), (-0.61, 6.442, -4.871), (2.25, -7.495, -5.442), (-2.25, -7.495, -5.442), (0.21, 6.344, -5.045), (1.85, -5.219, -5.377), (1.03, 6.242, -5.048), (-1.43, 6.471, -4.616), (2.25, -5.219, -5.377), (1.85, -7.495, -5.442), (-2.25, -7.88, -5.453), (1.85, -2.236, -5.291), (-0.61, 6.265, -4.873), (2.25, 6.187, -5.049), (1.85, 5.892, -5.06), (1.85, 6.187, -5.049), (1.85, -7.88, -5.453), (2.25, -7.88, -5.453), (0.21, 6.169, -5.056), (1.85, 0.5198, -5.212), (2.25, -2.236, -5.291), (-2.25, 6.531, -3.805), (2.25, 0.5198, -5.212)], [], [(159, 207, 182, 8), (139, 144, 13, 1), (144, 147, 12, 13), (147, 150, 11, 12), (150, 153, 10, 11), (153, 156, 9, 10), (156, 159, 8, 9), (5, 4, 66, 65), (13, 12, 25, 26), (11, 10, 23, 24), (9, 8, 21, 22), (12, 11, 24, 25), (1, 13, 26, 20), (10, 9, 22, 23), (8, 182, 198, 21), (180, 36, 199, 204), (160, 27, 30, 165), (165, 30, 40, 168), (168, 40, 39, 171), (171, 39, 38, 174), (174, 38, 37, 177), (177, 37, 36, 180), (17, 18, 57, 58), (16, 17, 58, 59), (2, 0, 155, 68), (76, 75, 70, 69), (74, 73, 72, 71), (56, 28, 31, 57), (26, 48, 49, 20), (141, 162, 28, 0), (59, 33, 34, 60), (21, 50, 51, 22), (31, 163, 166, 32), (22, 51, 120, 23), (34, 172, 175, 35), (23, 120, 52, 24), (55, 29, 194, 188), (24, 52, 119, 25), (20, 49, 27, 1), (25, 119, 48, 26), (132, 138, 73, 74), (14, 15, 60, 61), (60, 34, 35, 61), (7, 6, 64, 63), (4, 3, 67, 66), (6, 5, 65, 64), (3, 2, 68, 67), (41, 14, 61, 55), (35, 175, 178, 29), (126, 132, 74, 75), (82, 126, 75, 76), (88, 82, 76, 53), (94, 88, 53, 54), (100, 94, 54, 69), (106, 100, 69, 70), (112, 106, 70, 71), (118, 112, 71, 72), (48, 118, 72, 49), (138, 30, 27, 73), (76, 69, 54, 53), (27, 49, 72, 73), (74, 71, 70, 75), (200, 198, 182, 199), (133, 36, 37, 134), (134, 37, 38, 135), (135, 38, 39, 136), (136, 39, 40, 137), (137, 40, 30, 138), (50, 113, 114, 51), (51, 114, 115, 120), (120, 115, 116, 52), (52, 116, 117, 119), (119, 117, 118, 48), (113, 107, 108, 114), (114, 108, 109, 115), (115, 109, 110, 116), (116, 110, 111, 117), (117, 111, 112, 118), (203, 197, 186, 189), (107, 101, 102, 108), (108, 102, 103, 109), (109, 103, 104, 110), (110, 104, 105, 111), (111, 105, 106, 112), (101, 95, 96, 102), (102, 96, 97, 103), (103, 97, 98, 104), (104, 98, 99, 105), (105, 99, 100, 106), (183, 203, 189, 191), (95, 89, 90, 96), (96, 90, 91, 97), (97, 91, 92, 98), (98, 92, 93, 99), (99, 93, 94, 100), (190, 193, 187, 194), (89, 83, 84, 90), (90, 84, 85, 91), (91, 85, 86, 92), (92, 86, 87, 93), (93, 87, 88, 94), (83, 77, 78, 84), (84, 78, 79, 85), (85, 79, 80, 86), (86, 80, 81, 87), (87, 81, 82, 88), (204, 207, 205, 196), (77, 121, 122, 78), (78, 122, 123, 79), (79, 123, 124, 80), (80, 124, 125, 81), (81, 125, 126, 82), (121, 127, 128, 122), (122, 128, 129, 123), (123, 129, 130, 124), (124, 130, 131, 125), (125, 131, 132, 126), (188, 194, 201, 195), (127, 133, 134, 128), (128, 134, 135, 129), (129, 135, 136, 130), (130, 136, 137, 131), (131, 137, 138, 132), (196, 205, 193, 190), (200, 199, 183, 191), (199, 182, 207, 204), (1, 27, 160, 139), (139, 160, 161, 140), (140, 161, 162, 141), (28, 162, 163, 31), (175, 176, 179, 178), (176, 177, 180, 179), (61, 35, 29, 55), (172, 173, 176, 175), (173, 174, 177, 176), (169, 170, 173, 172), (170, 171, 174, 173), (57, 31, 32, 58), (166, 167, 170, 169), (167, 168, 171, 170), (163, 164, 167, 166), (164, 165, 168, 167), (29, 178, 190, 194), (162, 161, 164, 163), (161, 160, 165, 164), (178, 179, 196, 190), (179, 180, 204, 196), (6, 7, 157, 154), (32, 166, 169, 33), (5, 6, 154, 151), (33, 169, 172, 34), (4, 5, 151, 148), (148, 151, 152, 149), (149, 152, 153, 150), (3, 4, 148, 145), (145, 148, 149, 146), (146, 149, 150, 147), (2, 3, 145, 142), (142, 145, 146, 143), (143, 146, 147, 144), (0, 2, 142, 141), (141, 142, 143, 140), (140, 143, 144, 139), (7, 187, 193, 157), (157, 193, 205, 158), (158, 205, 207, 159), (181, 154, 157, 158), (156, 181, 158, 159), (58, 32, 33, 59), (152, 151, 154, 181), (153, 152, 181, 156), (42, 43, 15, 14), (45, 46, 18, 17), (43, 42, 64, 65), (43, 44, 16, 15), (44, 43, 65, 66), (62, 46, 68, 155), (42, 14, 41, 47), (44, 45, 17, 16), (45, 44, 66, 67), (46, 62, 19, 18), (62, 155, 0, 28), (46, 45, 67, 68), (47, 201, 202, 63), (42, 47, 63, 64), (62, 28, 56, 19), (18, 19, 56, 57), (15, 16, 59, 60), (202, 201, 194, 187), (198, 200, 50, 21), (183, 199, 36, 133), (200, 191, 113, 50), (191, 189, 107, 113), (189, 186, 101, 107), (202, 187, 7, 63), (206, 185, 83, 89), (184, 206, 89, 95), (185, 192, 77, 83), (192, 197, 121, 77), (197, 203, 127, 121), (203, 183, 133, 127), (186, 184, 95, 101), (195, 201, 47, 41), (197, 192, 184, 186), (184, 192, 185, 206), (188, 195, 41, 55)])
_uv = me_plane_002.uv_layers.new(name='UVMap')
_uv.uv.foreach_set('vector', [0.8571, 0.75, 0.9339, 0.75, 0.9202, 1.0, 0.8571, 1.0, 0.0, 0.75, 0.1429, 0.75, 0.1429, 1.0, 0.0, 1.0, 0.1429, 0.75, 0.2857, 0.75, 0.2857, 1.0, 0.1429, 1.0, 0.2857, 0.75, 0.4286, 0.75, 0.4286, 1.0, 0.2857, 1.0, 0.4286, 0.75, 0.5714, 0.75, 0.5714, 1.0, 0.4286, 1.0, 0.5714, 0.75, 0.7143, 0.75, 0.7143, 1.0, 0.5714, 1.0, 0.7143, 0.75, 0.8571, 0.75, 0.8571, 1.0, 0.7143, 1.0, 0.5714, 0.0, 0.4286, 0.0, 0.4286, 0.0, 0.5714, 0.0, 0.1429, 1.0, 0.2857, 1.0, 0.2857, 1.0, 0.1429, 1.0, 0.4286, 1.0, 0.5714, 1.0, 0.5714, 1.0, 0.4286, 1.0, 0.7143, 1.0, 0.8571, 1.0, 0.8571, 1.0, 0.7143, 1.0, 0.2857, 1.0, 0.4286, 1.0, 0.4286, 1.0, 0.2857, 1.0, 0.0, 1.0, 0.1429, 1.0, 0.1429, 1.0, 0.0, 1.0, 0.5714, 1.0, 0.7143, 1.0, 0.7143, 1.0, 0.5714, 1.0, 0.8571, 1.0, 0.9202, 1.0, 0.9194, 1.0, 0.8571, 1.0, 0.8571, 0.75, 0.8571, 1.0, 0.9202, 1.0, 0.9339, 0.75, 0.0, 0.75, 0.0, 1.0, 0.1429, 1.0, 0.1429, 0.75, 0.1429, 0.75, 0.1429, 1.0, 0.2857, 1.0, 0.2857, 0.75, 0.2857, 0.75, 0.2857, 1.0, 0.4286, 1.0, 0.4286, 0.75, 0.4286, 0.75, 0.4286, 1.0, 0.5714, 1.0, 0.5714, 0.75, 0.5714, 0.75, 0.5714, 1.0, 0.7143, 1.0, 0.7143, 0.75, 0.7143, 0.75, 0.7143, 1.0, 0.8571, 1.0, 0.8571, 0.75, 0.0, 0.0, 0.0, 0.0, 0.0, 0.0, 0.0, 0.0, 0.0, 0.0, 0.0, 0.0, 0.0, 0.0, 0.0, 0.0, 0.1429, 0.0, 0.0, 0.0, 0.0, 0.0, 0.1429, 0.0, 0.0, 1.0, 0.0, 1.0, 0.0, 1.0, 0.0, 1.0, 0.0, 1.0, 0.0, 1.0, 0.0, 1.0, 0.0, 1.0, 0.0, 0.0, 0.0, 0.0, 0.0, 0.0, 0.0, 0.0, 0.1429, 1.0, 0.1429, 1.0, 0.0, 1.0, 0.0, 1.0, 0.0, 0.25, 0.0, 0.25, 0.0, 0.0, 0.0, 0.0, 0.0, 0.0, 0.0, 0.0, 0.0, 0.0, 0.0, 0.0, 0.8571, 1.0, 0.8571, 1.0, 0.7143, 1.0, 0.7143, 1.0, 0.0, 0.0, 0.0, 0.0, 0.0, 0.0, 0.0, 0.0, 0.7143, 1.0, 0.7143, 1.0, 0.5714, 1.0, 0.5714, 1.0, 0.0, 0.0, 0.0, 0.0, 0.0, 0.0, 0.0, 0.0, 0.5714, 1.0, 0.5714, 1.0, 0.4286, 1.0, 0.4286, 1.0, 0.0, 0.0, 0.0, 0.0, 0.0, 0.0, 0.0, 0.0, 0.4286, 1.0, 0.4286, 1.0, 0.2857, 1.0, 0.2857, 1.0, 0.0, 1.0, 0.0, 1.0, 0.0, 1.0, 0.0, 1.0, 0.2857, 1.0, 0.2857, 1.0, 0.1429, 1.0, 0.1429, 1.0, 0.1429, 1.0, 0.1429, 1.0, 0.0, 1.0, 0.0, 1.0, 0.0, 0.0, 0.0, 0.0, 0.0, 0.0, 0.0, 0.0, 0.0, 0.0, 0.0, 0.0, 0.0, 0.0, 0.0, 0.0, 0.8571, 0.0, 0.7143, 0.0, 0.7143, 0.0, 0.8571, 0.0, 0.4286, 0.0, 0.2857, 0.0, 0.2857, 0.0, 0.4286, 0.0, 0.7143, 0.0, 0.5714, 0.0, 0.5714, 0.0, 0.7143, 0.0, 0.2857, 0.0, 0.1429, 0.0, 0.1429, 0.0, 0.2857, 0.0, 0.0, 0.0, 0.0, 0.0, 0.0, 0.0, 0.0, 0.0, 0.0, 0.0, 0.0, 0.0, 0.0, 0.0, 0.0, 0.0, 0.1429, 1.0, 0.1429, 1.0, 0.0, 1.0, 0.0, 1.0, 0.1429, 1.0, 0.1429, 1.0, 0.0, 1.0, 0.0, 1.0, 0.1429, 1.0, 0.1429, 1.0, 0.0, 1.0, 0.0, 1.0, 0.1429, 1.0, 0.1429, 1.0, 0.0, 1.0, 0.0, 1.0, 0.1429, 1.0, 0.1429, 1.0, 0.0, 1.0, 0.0, 1.0, 0.1429, 1.0, 0.1429, 1.0, 0.0, 1.0, 0.0, 1.0, 0.1429, 1.0, 0.1429, 1.0, 0.0, 1.0, 0.0, 1.0, 0.1429, 1.0, 0.1429, 1.0, 0.0, 1.0, 0.0, 1.0, 0.1429, 1.0, 0.1429, 1.0, 0.0, 1.0, 0.0, 1.0, 0.1429, 1.0, 0.1429, 1.0, 0.0, 1.0, 0.0, 1.0, 0.0, 1.0, 0.0, 1.0, 0.0, 1.0, 0.0, 1.0, 0.0, 1.0, 0.0, 1.0, 0.0, 1.0, 0.0, 1.0, 0.0, 1.0, 0.0, 1.0, 0.0, 1.0, 0.0, 1.0, 0.0, 0.0, 0.0, 0.0, 0.0, 0.0, 0.0, 0.0, 0.8571, 1.0, 0.8571, 1.0, 0.7143, 1.0, 0.7143, 1.0, 0.7143, 1.0, 0.7143, 1.0, 0.5714, 1.0, 0.5714, 1.0, 0.5714, 1.0, 0.5714, 1.0, 0.4286, 1.0, 0.4286, 1.0, 0.4286, 1.0, 0.4286, 1.0, 0.2857, 1.0, 0.2857, 1.0, 0.2857, 1.0, 0.2857, 1.0, 0.1429, 1.0, 0.1429, 1.0, 0.8571, 1.0, 0.8571, 1.0, 0.7143, 1.0, 0.7143, 1.0, 0.7143, 1.0, 0.7143, 1.0, 0.5714, 1.0, 0.5714, 1.0, 0.5714, 1.0, 0.5714, 1.0, 0.4286, 1.0, 0.4286, 1.0, 0.4286, 1.0, 0.4286, 1.0, 0.2857, 1.0, 0.2857, 1.0, 0.2857, 1.0, 0.2857, 1.0, 0.1429, 1.0, 0.1429, 1.0, 0.8571, 1.0, 0.8571, 1.0, 0.7135, 1.0, 0.7143, 1.0, 0.7143, 1.0, 0.7135, 1.0, 0.5714, 1.0, 0.5714, 1.0, 0.5714, 1.0, 0.5714, 1.0, 0.4286, 1.0, 0.4286, 1.0, 0.4286, 1.0, 0.4286, 1.0, 0.2857, 1.0, 0.2857, 1.0, 0.2857, 1.0, 0.2857, 1.0, 0.1429, 1.0, 0.1429, 1.0, 0.0, 0.0, 0.0, 0.0, 0.0, 0.0, 0.0, 0.0, 0.8571, 1.0, 0.8425, 1.0, 0.7114, 1.0, 0.7135, 1.0, 0.7135, 1.0, 0.7114, 1.0, 0.5714, 1.0, 0.5714, 1.0, 0.5714, 1.0, 0.5714, 1.0, 0.4286, 1.0, 0.4286, 1.0, 0.4286, 1.0, 0.4286, 1.0, 0.2857, 1.0, 0.2857, 1.0, 0.2857, 1.0, 0.2857, 1.0, 0.1429, 1.0, 0.1429, 1.0, 0.8425, 1.0, 0.8155, 1.0, 0.7002, 1.0, 0.7114, 1.0, 0.7114, 1.0, 0.7002, 1.0, 0.5714, 1.0, 0.5714, 1.0, 0.5714, 1.0, 0.5714, 1.0, 0.4286, 1.0, 0.4286, 1.0, 0.4286, 1.0, 0.4286, 1.0, 0.2857, 1.0, 0.2857, 1.0, 0.2857, 1.0, 0.2857, 1.0, 0.1429, 1.0, 0.1429, 1.0, 0.0, 0.0, 0.0, 0.0, 0.0, 0.0, 0.0, 0.0, 0.8155, 1.0, 0.7508, 1.0, 0.6845, 1.0, 0.7002, 1.0, 0.7002, 1.0, 0.6845, 1.0, 0.5714, 1.0, 0.5714, 1.0, 0.5714, 1.0, 0.5714, 1.0, 0.4286, 1.0, 0.4286, 1.0, 0.4286, 1.0, 0.4286, 1.0, 0.2857, 1.0, 0.2857, 1.0, 0.2857, 1.0, 0.2857, 1.0, 0.1429, 1.0, 0.1429, 1.0, 0.0, 0.0, 0.0, 0.0, 0.0, 0.0, 0.0, 0.0, 0.7508, 1.0, 0.7508, 1.0, 0.6845, 1.0, 0.6845, 1.0, 0.6845, 1.0, 0.6845, 1.0, 0.5714, 1.0, 0.5714, 1.0, 0.5714, 1.0, 0.5714, 1.0, 0.4286, 1.0, 0.4286, 1.0, 0.4286, 1.0, 0.4286, 1.0, 0.2857, 1.0, 0.2857, 1.0, 0.2857, 1.0, 0.2857, 1.0, 0.1429, 1.0, 0.1429, 1.0, 0.7508, 1.0, 0.8157, 1.0, 0.7002, 1.0, 0.6845, 1.0, 0.6845, 1.0, 0.7002, 1.0, 0.5714, 1.0, 0.5714, 1.0, 0.5714, 1.0, 0.5714, 1.0, 0.4286, 1.0, 0.4286, 1.0, 0.4286, 1.0, 0.4286, 1.0, 0.2857, 1.0, 0.2857, 1.0, 0.2857, 1.0, 0.2857, 1.0, 0.1429, 1.0, 0.1429, 1.0, 0.0, 0.0, 0.0, 0.0, 0.0, 0.0, 0.0, 0.0, 0.8157, 1.0, 0.8425, 1.0, 0.7114, 1.0, 0.7002, 1.0, 0.7002, 1.0, 0.7114, 1.0, 0.5714, 1.0, 0.5714, 1.0, 0.5714, 1.0, 0.5714, 1.0, 0.4286, 1.0, 0.4286, 1.0, 0.4286, 1.0, 0.4286, 1.0, 0.2857, 1.0, 0.2857, 1.0, 0.2857, 1.0, 0.2857, 1.0, 0.1429, 1.0, 0.1429, 1.0, 0.8425, 1.0, 0.8571, 1.0, 0.7135, 1.0, 0.7114, 1.0, 0.7114, 1.0, 0.7135, 1.0, 0.5714, 1.0, 0.5714, 1.0, 0.5714, 1.0, 0.5714, 1.0, 0.4286, 1.0, 0.4286, 1.0, 0.4286, 1.0, 0.4286, 1.0, 0.2857, 1.0, 0.2857, 1.0, 0.2857, 1.0, 0.2857, 1.0, 0.1429, 1.0, 0.1429, 1.0, 0.0, 0.0, 0.0, 0.0, 0.0, 0.0, 0.0, 0.0, 0.8571, 1.0, 0.8571, 1.0, 0.7143, 1.0, 0.7135, 1.0, 0.7135, 1.0, 0.7143, 1.0, 0.5714, 1.0, 0.5714, 1.0, 0.5714, 1.0, 0.5714, 1.0, 0.4286, 1.0, 0.4286, 1.0, 0.4286, 1.0, 0.4286, 1.0, 0.2857, 1.0, 0.2857, 1.0, 0.2857, 1.0, 0.2857, 1.0, 0.1429, 1.0, 0.1429, 1.0, 0.0, 0.0, 0.0, 0.0, 0.0, 0.0, 0.0, 0.0, 0.0, 0.0, 0.0, 0.0, 0.0, 0.0, 0.0, 0.0, 0.0, 0.0, 0.0, 0.0, 0.0, 0.0, 0.0, 0.0, 0.0, 1.0, 0.0, 1.0, 0.0, 0.75, 0.0, 0.75, 0.0, 0.75, 0.0, 0.75, 0.0, 0.5, 0.0, 0.5, 0.0, 0.5, 0.0, 0.5, 0.0, 0.25, 0.0, 0.25, 0.0, 0.0, 0.0, 0.0, 0.0, 0.0, 0.0, 0.0, 0.7143, 0.25, 0.7143, 0.5, 0.8571, 0.5, 0.8571, 0.25, 0.7143, 0.5, 0.7143, 0.75, 0.8571, 0.75, 0.8571, 0.5, 0.0, 0.0, 0.0, 0.0, 0.0, 0.0, 0.0, 0.0, 0.5714, 0.25, 0.5714, 0.5, 0.7143, 0.5, 0.7143, 0.25, 0.5714, 0.5, 0.5714, 0.75, 0.7143, 0.75, 0.7143, 0.5, 0.4286, 0.25, 0.4286, 0.5, 0.5714, 0.5, 0.5714, 0.25, 0.4286, 0.5, 0.4286, 0.75, 0.5714, 0.75, 0.5714, 0.5, 0.0, 0.0, 0.0, 0.0, 0.0, 0.0, 0.0, 0.0, 0.2857, 0.25, 0.2857, 0.5, 0.4286, 0.5, 0.4286, 0.25, 0.2857, 0.5, 0.2857, 0.75, 0.4286, 0.75, 0.4286, 0.5, 0.1429, 0.25, 0.1429, 0.5, 0.2857, 0.5, 0.2857, 0.25, 0.1429, 0.5, 0.1429, 0.75, 0.2857, 0.75, 0.2857, 0.5, 0.0, 0.0, 0.0, 0.0, 0.0, 0.0, 0.0, 0.0, 0.0, 0.25, 0.0, 0.5, 0.1429, 0.5, 0.1429, 0.25, 0.0, 0.5, 0.0, 0.75, 0.1429, 0.75, 0.1429, 0.5, 0.8571, 0.25, 0.8571, 0.5, 0.9414, 0.5, 0.9493, 0.25, 0.8571, 0.5, 0.8571, 0.75, 0.9339, 0.75, 0.9414, 0.5, 0.7143, 0.0, 0.8571, 0.0, 0.8571, 0.25, 0.7143, 0.25, 0.0, 0.0, 0.0, 0.0, 0.0, 0.0, 0.0, 0.0, 0.5714, 0.0, 0.7143, 0.0, 0.7143, 0.25, 0.5714, 0.25, 0.0, 0.0, 0.0, 0.0, 0.0, 0.0, 0.0, 0.0, 0.4286, 0.0, 0.5714, 0.0, 0.5714, 0.25, 0.4286, 0.25, 0.4286, 0.25, 0.5714, 0.25, 0.5714, 0.5, 0.4286, 0.5, 0.4286, 0.5, 0.5714, 0.5, 0.5714, 0.75, 0.4286, 0.75, 0.2857, 0.0, 0.4286, 0.0, 0.4286, 0.25, 0.2857, 0.25, 0.2857, 0.25, 0.4286, 0.25, 0.4286, 0.5, 0.2857, 0.5, 0.2857, 0.5, 0.4286, 0.5, 0.4286, 0.75, 0.2857, 0.75, 0.1429, 0.0, 0.2857, 0.0, 0.2857, 0.25, 0.1429, 0.25, 0.1429, 0.25, 0.2857, 0.25, 0.2857, 0.5, 0.1429, 0.5, 0.1429, 0.5, 0.2857, 0.5, 0.2857, 0.75, 0.1429, 0.75, 0.0, 0.0, 0.1429, 0.0, 0.1429, 0.25, 0.0, 0.25, 0.0, 0.25, 0.1429, 0.25, 0.1429, 0.5, 0.0, 0.5, 0.0, 0.5, 0.1429, 0.5, 0.1429, 0.75, 0.0, 0.75, 0.8571, 0.0, 0.9555, 0.0, 0.9493, 0.25, 0.8571, 0.25, 0.8571, 0.25, 0.9493, 0.25, 0.9414, 0.5, 0.8571, 0.5, 0.8571, 0.5, 0.9414, 0.5, 0.9339, 0.75, 0.8571, 0.75, 0.7144, 0.5, 0.7143, 0.25, 0.8571, 0.25, 0.8571, 0.5, 0.7143, 0.75, 0.7144, 0.5, 0.8571, 0.5, 0.8571, 0.75, 0.0, 0.0, 0.0, 0.0, 0.0, 0.0, 0.0, 0.0, 0.5714, 0.5, 0.5714, 0.25, 0.7143, 0.25, 0.7144, 0.5, 0.5714, 0.75, 0.5714, 0.5, 0.7144, 0.5, 0.7143, 0.75, 0.0, 0.0, 0.0, 0.0, 0.0, 0.0, 0.0, 0.0, 0.0, 0.0, 0.0, 0.0, 0.0, 0.0, 0.0, 0.0, 0.0, 0.0, 0.0, 0.0, 0.0, 0.0, 0.0, 0.0, 0.0, 0.0, 0.0, 0.0, 0.0, 0.0, 0.0, 0.0, 0.0, 0.0, 0.0, 0.0, 0.0, 0.0, 0.0, 0.0, 0.0, 0.0, 0.0, 0.0, 0.0, 0.0, 0.0, 0.0, 0.0, 0.0, 0.0, 0.0, 0.0, 0.0, 0.0, 0.0, 0.0, 0.0, 0.0, 0.0, 0.0, 0.0, 0.0, 0.0, 0.0, 0.0, 0.0, 0.0, 0.0, 0.0, 0.0, 0.0, 0.0, 0.0, 0.0, 0.0, 0.0, 0.0, 0.0, 0.0, 0.0, 0.0, 0.0, 0.0, 0.0, 0.0, 0.0, 0.0, 0.0, 0.0, 0.0, 0.0, 0.0, 0.0, 0.0, 0.0, 0.0, 0.0, 0.0, 0.0, 0.0, 0.0, 0.0, 0.0, 0.0, 0.0, 0.0, 0.0, 0.0, 0.0, 0.0, 0.0, 0.0, 0.0, 0.0, 0.0, 0.0, 0.0, 0.0, 0.0, 0.0, 0.0, 0.0, 0.0, 0.0, 0.0, 0.0, 0.0, 0.0, 0.0, 0.0, 0.0, 0.0, 0.0, 0.0, 0.0, 0.0, 0.0, 0.0, 0.0, 0.0, 0.0, 0.0, 0.0, 0.9194, 1.0, 0.9194, 1.0, 0.8571, 1.0, 0.8571, 1.0, 0.9203, 1.0, 0.9202, 1.0, 0.8571, 1.0, 0.8571, 1.0, 0.9194, 1.0, 0.9192, 1.0, 0.8571, 1.0, 0.8571, 1.0, 0.9192, 1.0, 0.919, 1.0, 0.8571, 1.0, 0.8571, 1.0, 0.919, 1.0, 0.9041, 1.0, 0.8425, 1.0, 0.8571, 1.0, 0.9562, 0.0, 0.9555, 0.0, 0.8571, 0.0, 0.8571, 0.0, 0.7586, 0.9451, 0.8135, 1.0, 0.7508, 1.0, 0.7508, 1.0, 0.8822, 1.0, 0.7586, 0.9451, 0.7508, 1.0, 0.8155, 1.0, 0.8135, 1.0, 0.8827, 1.0, 0.8157, 1.0, 0.7508, 1.0, 0.8827, 1.0, 0.905, 1.0, 0.8425, 1.0, 0.8157, 1.0, 0.905, 1.0, 0.9201, 1.0, 0.8571, 1.0, 0.8425, 1.0, 0.9201, 1.0, 0.9203, 1.0, 0.8571, 1.0, 0.8571, 1.0, 0.9041, 1.0, 0.8822, 1.0, 0.8155, 1.0, 0.8425, 1.0, 0.0, 0.0, 0.0, 0.0, 0.0, 0.0, 0.0, 0.0, 0.0, 0.0, 0.0, 0.0, 0.0, 0.0, 0.0, 0.0, 0.0, 0.0, 0.0, 0.0, 0.0, 0.0, 0.0, 0.0, 0.0, 0.0, 0.0, 0.0, 0.0, 0.0, 0.0, 0.0])
me_plane_002.use_remesh_fix_poles = True
me_plane_002.use_remesh_preserve_attributes = False
me_plane_002.update()
me_plane_003 = bpy.data.meshes.new('Plane.003')
me_plane_003.from_pydata([(-30.02, -28.18, 0.04401), (-30.02, -18.04, 12.16), (-30.02, -13.57, 0.02567), (-30.02, -28.18, 1.816), (-30.02, -14.8, 1.758), (-30.02, -15.88, 3.49), (-30.02, -16.71, 5.223), (-30.02, -17.28, 6.957), (-30.02, -17.56, 8.692), (-30.02, -17.8, 10.43), (-34.53, -28.58, 0.04401), (-30.02, -17.62, 12.15), (-30.02, -13.15, 0.0276), (-30.02, -14.38, 1.759), (-30.02, -15.47, 3.492), (-30.02, -16.29, 5.225), (-30.02, -16.86, 6.959), (-30.02, -17.14, 8.694), (-30.02, -17.38, 10.43), (-30.43, -18.04, 12.16), (-30.43, -28.18, 1.816), (-30.43, -28.18, 0.04401), (-30.43, -13.57, 0.02567), (-30.43, -17.8, 10.43), (-30.43, -14.8, 1.758), (-30.43, -15.88, 3.49), (-30.43, -16.71, 5.223), (-30.43, -17.28, 6.957), (-30.43, -17.56, 8.692), (-34.53, -28.58, 1.816), (-30.43, -28.58, 0.04401), (-30.43, -28.58, 1.816), (-30.43, -17.38, 10.43), (-30.43, -17.62, 12.15), (-30.43, -13.15, 0.0276), (-30.43, -14.38, 1.759), (-30.43, -15.47, 3.492), (-30.43, -16.86, 6.959), (-34.53, -28.18, 1.816), (-34.53, -28.18, 0.04401), (-30.02, -28.58, 1.816), (-30.02, -28.58, 0.04401), (-34.45, -11.36, 0.0276), (-31.23, -13.07, 0.0276), (-32.07, -12.86, 0.0276), (-32.84, -12.55, 0.0276), (-33.68, -11.97, 0.0276), (-34.71, -11.63, 0.0276), (-31.28, -13.51, 0.0276), (-32.19, -13.26, 0.0276), (-33.04, -12.9, 0.0276), (-33.94, -12.26, 0.0276), (-30.43, -17.15, 8.685), (-30.43, -16.29, 5.222), (-30.02, -19.72, 12.23), (-30.02, -25.67, 0.03942), (-30.02, -22.58, 0.03484), (-30.02, -19.72, 0.03026), (-30.02, -19.72, 10.49), (-30.02, -19.72, 8.745), (-30.02, -19.72, 7.001), (-30.02, -19.72, 5.257), (-30.02, -19.72, 3.514), (-30.02, -25.67, 1.801), (-30.02, -22.58, 1.787), (-30.02, -19.72, 1.772), (-30.43, -19.72, 12.23), (-30.43, -25.67, 0.03942), (-30.43, -22.58, 0.03484), (-30.43, -19.72, 0.03026), (-30.43, -19.72, 10.49), (-30.43, -19.72, 8.745), (-30.43, -19.72, 7.001), (-30.43, -19.72, 5.257), (-30.43, -19.72, 3.514), (-30.43, -25.67, 1.801), (-30.43, -22.58, 1.787), (-30.43, -19.72, 1.772), (-30.02, -28.18, 12.3), (-30.43, -28.18, 12.3), (-34.53, -28.58, 12.3), (-30.43, -28.58, 12.3), (-34.53, -28.18, 12.3), (-30.02, -28.58, 12.3), (-30.02, -25.67, 12.29), (-30.02, -22.58, 12.27), (-30.43, -25.67, 12.29), (-30.43, -22.58, 12.27), (-30.02, -22.58, 3.534), (-30.02, -22.58, 5.281), (-30.02, -22.58, 7.029), (-30.02, -22.58, 8.776), (-30.02, -22.58, 10.52), (-30.02, -25.67, 10.54), (-30.02, -25.67, 8.791), (-30.02, -25.67, 7.043), (-30.02, -25.67, 5.296), (-30.02, -25.67, 3.549), (-30.43, -25.67, 3.549), (-30.43, -25.67, 5.296), (-30.43, -25.67, 7.043), (-30.43, -25.67, 8.791), (-30.43, -25.67, 10.54), (-30.43, -22.58, 10.52), (-30.43, -22.58, 8.776), (-30.43, -22.58, 7.029), (-30.43, -22.58, 5.281), (-30.43, -22.58, 3.534), (-34.53, -28.58, 3.563), (-34.53, -28.58, 5.311), (-34.53, -28.58, 7.058), (-34.53, -28.58, 8.805), (-34.53, -28.58, 10.55), (-34.53, -28.18, 10.55), (-34.53, -28.18, 8.805), (-34.53, -28.18, 7.058), (-34.53, -28.18, 5.311), (-34.53, -28.18, 3.563), (-30.43, -28.18, 10.55), (-30.43, -28.18, 8.805), (-30.43, -28.18, 7.058), (-30.43, -28.18, 5.311), (-30.43, -28.18, 3.563), (-30.02, -28.58, 3.563), (-30.02, -28.58, 5.311), (-30.02, -28.58, 7.058), (-30.02, -28.58, 8.805), (-30.02, -28.58, 10.55), (-30.43, -28.58, 10.55), (-30.43, -28.58, 8.805), (-30.43, -28.58, 7.058), (-30.43, -28.58, 5.311), (-30.43, -28.58, 3.563), (-30.02, -28.18, 10.55), (-30.02, -28.18, 8.805), (-30.02, -28.18, 7.058), (-30.02, -28.18, 5.311), (-30.02, -28.18, 3.563), (-34.53, -17.62, 12.15), (-34.53, -18.04, 12.16), (-34.53, -17.4, 10.43), (-34.53, -17.82, 10.44), (-31.25, -17.62, 12.15), (-32.07, -17.62, 12.15), (-32.89, -17.62, 12.15), (-33.71, -17.62, 12.15), (-33.71, -18.04, 12.16), (-32.89, -18.04, 12.16), (-32.07, -18.04, 12.16), (-31.25, -18.04, 12.16), (-33.71, -17.81, 10.44), (-32.89, -17.81, 10.43), (-32.07, -17.81, 10.43), (-31.25, -17.8, 10.43), (-31.25, -17.39, 10.43), (-32.07, -17.39, 10.43), (-32.89, -17.39, 10.43), (-33.71, -17.4, 10.43), (-30.43, -16.68, 8.695), (-30.43, -15.97, 6.962), (-30.43, -15.27, 5.228), (-30.43, -14.56, 3.495), (-30.43, -13.86, 1.761), (-30.43, -17.09, 8.693), (-30.43, -16.39, 6.96), (-30.43, -15.68, 5.226), (-30.43, -14.98, 3.493), (-30.43, -14.27, 1.759), (-31.26, -17.09, 8.696), (-31.26, -16.37, 6.962), (-31.27, -15.66, 5.228), (-31.27, -14.94, 3.495), (-31.28, -14.23, 1.761), (-32.09, -17.05, 8.698), (-32.11, -16.29, 6.964), (-32.13, -15.53, 5.23), (-32.15, -14.78, 3.496), (-32.17, -14.02, 1.762), (-32.92, -16.99, 8.7), (-32.94, -16.17, 6.965), (-32.97, -15.36, 5.231), (-32.99, -14.54, 3.497), (-33.02, -13.72, 1.762), (-33.75, -16.89, 8.702), (-33.79, -15.96, 6.967), (-33.82, -15.04, 5.232), (-33.86, -14.11, 3.497), (-33.9, -13.18, 1.762), (-34.56, -16.79, 8.704), (-34.59, -15.75, 6.969), (-34.62, -14.72, 5.234), (-34.65, -13.69, 3.498), (-34.68, -12.66, 1.763), (-34.47, -12.36, 1.761), (-34.48, -13.37, 3.494), (-34.49, -14.38, 5.227), (-34.5, -15.39, 6.96), (-34.52, -16.39, 8.693), (-31.25, -16.67, 8.695), (-31.24, -15.95, 6.961), (-31.24, -15.23, 5.228), (-31.24, -14.51, 3.494), (-31.23, -13.79, 1.761), (-32.07, -16.63, 8.694), (-32.07, -15.88, 6.961), (-32.07, -15.12, 5.228), (-32.07, -14.37, 3.494), (-32.07, -13.61, 1.761), (-32.88, -16.59, 8.694), (-32.87, -15.78, 6.961), (-32.87, -14.97, 5.227), (-32.86, -14.16, 3.494), (-32.85, -13.35, 1.761), (-33.7, -16.49, 8.693), (-33.7, -15.59, 6.96), (-33.69, -14.68, 5.227), (-33.69, -13.78, 3.494), (-33.68, -12.87, 1.761)], [], [(65, 57, 2, 4), (54, 58, 9, 1), (58, 59, 8, 9), (59, 60, 7, 8), (60, 61, 6, 7), (61, 62, 5, 6), (62, 65, 4, 5), (9, 8, 17, 18), (7, 6, 15, 16), (5, 4, 13, 14), (8, 7, 16, 17), (1, 9, 18, 11), (6, 5, 14, 15), (4, 2, 12, 13), (77, 24, 22, 69), (66, 19, 23, 70), (70, 23, 28, 71), (71, 28, 27, 72), (72, 27, 26, 73), (73, 26, 25, 74), (74, 25, 24, 77), (0, 3, 40, 41), (18, 32, 33, 11), (12, 34, 35, 13), (13, 35, 36, 14), (57, 69, 22, 2), (14, 36, 53, 15), (15, 53, 37, 16), (38, 20, 21, 39), (16, 37, 52, 17), (1, 11, 33, 19), (17, 52, 32, 18), (207, 212, 45, 44), (202, 207, 44, 43), (162, 202, 43, 34), (167, 162, 34, 22), (172, 167, 22, 48), (34, 12, 2, 22), (0, 21, 67, 55), (55, 67, 68, 56), (56, 68, 69, 57), (1, 19, 66, 54), (20, 75, 67, 21), (75, 76, 68, 67), (76, 77, 69, 68), (3, 0, 55, 63), (63, 55, 56, 64), (64, 56, 57, 65), (41, 30, 21, 0), (30, 31, 29, 10), (31, 30, 41, 40), (10, 39, 21, 30), (10, 29, 38, 39), (70, 103, 87, 66), (92, 58, 54, 85), (80, 81, 79, 82), (113, 112, 80, 82), (103, 102, 86, 87), (85, 54, 66, 87), (84, 85, 87, 86), (93, 92, 85, 84), (118, 113, 82, 79), (58, 70, 66, 54), (128, 127, 83, 81), (133, 93, 84, 78), (112, 128, 81, 80), (102, 118, 79, 86), (127, 133, 78, 83), (40, 3, 137, 123), (123, 137, 136, 124), (124, 136, 135, 125), (125, 135, 134, 126), (126, 134, 133, 127), (75, 20, 122, 98), (98, 122, 121, 99), (99, 121, 120, 100), (100, 120, 119, 101), (101, 119, 118, 102), (29, 31, 132, 108), (108, 132, 131, 109), (109, 131, 130, 110), (110, 130, 129, 111), (111, 129, 128, 112), (3, 63, 97, 137), (137, 97, 96, 136), (136, 96, 95, 135), (135, 95, 94, 134), (134, 94, 93, 133), (31, 40, 123, 132), (132, 123, 124, 131), (131, 124, 125, 130), (130, 125, 126, 129), (129, 126, 127, 128), (65, 77, 74, 62), (62, 74, 73, 61), (61, 73, 72, 60), (60, 72, 71, 59), (59, 71, 70, 58), (20, 38, 117, 122), (122, 117, 116, 121), (121, 116, 115, 120), (120, 115, 114, 119), (119, 114, 113, 118), (63, 64, 88, 97), (97, 88, 89, 96), (96, 89, 90, 95), (95, 90, 91, 94), (94, 91, 92, 93), (76, 75, 98, 107), (107, 98, 99, 106), (106, 99, 100, 105), (105, 100, 101, 104), (104, 101, 102, 103), (38, 29, 108, 117), (117, 108, 109, 116), (116, 109, 110, 115), (115, 110, 111, 114), (114, 111, 112, 113), (64, 65, 62, 88), (88, 62, 61, 89), (89, 61, 60, 90), (90, 60, 59, 91), (91, 59, 58, 92), (77, 76, 107, 74), (74, 107, 106, 73), (73, 106, 105, 72), (72, 105, 104, 71), (71, 104, 103, 70), (78, 84, 86, 79), (81, 83, 78, 79), (138, 139, 141, 140), (145, 138, 140, 157), (19, 33, 32, 23), (149, 19, 23, 153), (142, 33, 19, 149), (177, 172, 48, 49), (52, 28, 23, 32), (24, 35, 34, 22), (25, 36, 35, 24), (27, 37, 53, 26), (26, 53, 36, 25), (28, 52, 37, 27), (182, 177, 49, 50), (187, 182, 50, 51), (192, 187, 51, 47), (193, 192, 47, 42), (138, 145, 146, 139), (145, 144, 147, 146), (144, 143, 148, 147), (143, 142, 149, 148), (139, 146, 150, 141), (146, 147, 151, 150), (147, 148, 152, 151), (148, 149, 153, 152), (33, 142, 154, 32), (142, 143, 155, 154), (143, 144, 156, 155), (144, 145, 157, 156), (212, 217, 46, 45), (217, 193, 42, 46), (157, 140, 197, 213), (213, 197, 196, 214), (214, 196, 195, 215), (215, 195, 194, 216), (216, 194, 193, 217), (156, 157, 213, 208), (208, 213, 214, 209), (209, 214, 215, 210), (210, 215, 216, 211), (211, 216, 217, 212), (140, 141, 188, 197), (197, 188, 189, 196), (196, 189, 190, 195), (195, 190, 191, 194), (194, 191, 192, 193), (141, 150, 183, 188), (188, 183, 184, 189), (189, 184, 185, 190), (190, 185, 186, 191), (191, 186, 187, 192), (150, 151, 178, 183), (183, 178, 179, 184), (184, 179, 180, 185), (185, 180, 181, 186), (186, 181, 182, 187), (151, 152, 173, 178), (178, 173, 174, 179), (179, 174, 175, 180), (180, 175, 176, 181), (181, 176, 177, 182), (152, 153, 168, 173), (173, 168, 169, 174), (174, 169, 170, 175), (175, 170, 171, 176), (176, 171, 172, 177), (153, 23, 163, 168), (168, 163, 164, 169), (169, 164, 165, 170), (170, 165, 166, 171), (171, 166, 167, 172), (23, 32, 158, 163), (163, 158, 159, 164), (164, 159, 160, 165), (165, 160, 161, 166), (166, 161, 162, 167), (32, 154, 198, 158), (158, 198, 199, 159), (159, 199, 200, 160), (160, 200, 201, 161), (161, 201, 202, 162), (154, 155, 203, 198), (198, 203, 204, 199), (199, 204, 205, 200), (200, 205, 206, 201), (201, 206, 207, 202), (155, 156, 208, 203), (203, 208, 209, 204), (204, 209, 210, 205), (205, 210, 211, 206), (206, 211, 212, 207)])
_uv = me_plane_003.uv_layers.new(name='UVMap')
_uv.uv.foreach_set('vector', [0.8571, 0.75, 1.0, 0.75, 1.0, 1.0, 0.8571, 1.0, 0.0, 0.75, 0.1429, 0.75, 0.1429, 1.0, 0.0, 1.0, 0.1429, 0.75, 0.2857, 0.75, 0.2857, 1.0, 0.1429, 1.0, 0.2857, 0.75, 0.4286, 0.75, 0.4286, 1.0, 0.2857, 1.0, 0.4286, 0.75, 0.5714, 0.75, 0.5714, 1.0, 0.4286, 1.0, 0.5714, 0.75, 0.7143, 0.75, 0.7143, 1.0, 0.5714, 1.0, 0.7143, 0.75, 0.8571, 0.75, 0.8571, 1.0, 0.7143, 1.0, 0.1429, 1.0, 0.2857, 1.0, 0.2857, 1.0, 0.1429, 1.0, 0.4286, 1.0, 0.5714, 1.0, 0.5714, 1.0, 0.4286, 1.0, 0.7143, 1.0, 0.8571, 1.0, 0.8571, 1.0, 0.7143, 1.0, 0.2857, 1.0, 0.4286, 1.0, 0.4286, 1.0, 0.2857, 1.0, 0.0, 1.0, 0.1429, 1.0, 0.1429, 1.0, 0.0, 1.0, 0.5714, 1.0, 0.7143, 1.0, 0.7143, 1.0, 0.5714, 1.0, 0.8571, 1.0, 1.0, 1.0, 1.0, 1.0, 0.8571, 1.0, 0.8571, 0.75, 0.8571, 1.0, 1.0, 1.0, 1.0, 0.75, 0.0, 0.75, 0.0, 1.0, 0.1429, 1.0, 0.1429, 0.75, 0.1429, 0.75, 0.1429, 1.0, 0.2857, 1.0, 0.2857, 0.75, 0.2857, 0.75, 0.2857, 1.0, 0.4286, 1.0, 0.4286, 0.75, 0.4286, 0.75, 0.4286, 1.0, 0.5714, 1.0, 0.5714, 0.75, 0.5714, 0.75, 0.5714, 1.0, 0.7143, 1.0, 0.7143, 0.75, 0.7143, 0.75, 0.7143, 1.0, 0.8571, 1.0, 0.8571, 0.75, 1.0, 0.0, 0.8571, 0.0, 0.8571, 0.0, 1.0, 0.0, 0.1429, 1.0, 0.1429, 1.0, 0.0, 1.0, 0.0, 1.0, 1.0, 1.0, 1.0, 1.0, 0.8571, 1.0, 0.8571, 1.0, 0.8571, 1.0, 0.8571, 1.0, 0.7143, 1.0, 0.7143, 1.0, 1.0, 0.75, 1.0, 0.75, 1.0, 1.0, 1.0, 1.0, 0.7143, 1.0, 0.7143, 1.0, 0.5714, 1.0, 0.5714, 1.0, 0.5714, 1.0, 0.5714, 1.0, 0.4286, 1.0, 0.4286, 1.0, 0.0, 0.0, 0.0, 0.0, 0.0, 0.0, 0.0, 0.0, 0.4286, 1.0, 0.4286, 1.0, 0.2857, 1.0, 0.2857, 1.0, 0.0, 0.0, 0.0, 1.0, 0.0, 1.0, 0.0, 0.0, 0.2857, 1.0, 0.2857, 1.0, 0.1429, 1.0, 0.1429, 1.0, 0.0, 0.0, 0.0, 0.0, 0.0, 0.0, 0.0, 0.0, 0.0, 0.0, 0.0, 0.0, 0.0, 0.0, 0.0, 0.0, 0.0, 0.0, 0.0, 0.0, 0.0, 0.0, 0.0, 0.0, 0.0, 0.0, 0.0, 0.0, 0.0, 0.0, 0.0, 0.0, 0.0, 0.0, 0.8333, 0.8333, 1.0, 1.0, 0.0, 0.0, 0.0, 0.0, 0.0, 0.0, 0.0, 0.0, 0.0, 0.0, 1.0, 0.0, 1.0, 0.0, 1.0, 0.25, 1.0, 0.25, 1.0, 0.25, 1.0, 0.25, 1.0, 0.5, 1.0, 0.5, 1.0, 0.5, 1.0, 0.5, 1.0, 0.75, 1.0, 0.75, 0.0, 0.0, 0.0, 0.0, 0.0, 0.0, 0.0, 0.0, 0.0, 0.0, 0.0, 0.0, 0.0, 0.0, 0.0, 0.0, 0.8571, 0.25, 0.8571, 0.5, 1.0, 0.5, 1.0, 0.25, 0.8571, 0.5, 0.8571, 0.75, 1.0, 0.75, 1.0, 0.5, 0.8571, 0.0, 1.0, 0.0, 1.0, 0.25, 0.8571, 0.25, 0.8571, 0.25, 1.0, 0.25, 1.0, 0.5, 0.8571, 0.5, 0.8571, 0.5, 1.0, 0.5, 1.0, 0.75, 0.8571, 0.75, 0.0, 0.0, 0.0, 0.0, 0.0, 0.0, 0.0, 0.0, 0.0, 0.0, 0.0, 0.0, 0.0, 0.0, 0.0, 0.0, 0.0, 0.0, 0.0, 0.0, 0.0, 0.0, 0.0, 0.0, 0.0, 0.0, 0.0, 0.0, 0.0, 0.0, 0.0, 0.0, 0.0, 0.0, 0.0, 0.0, 0.0, 0.0, 0.0, 0.0, 0.8571, 0.75, 0.8571, 0.5, 0.8571, 0.5, 0.8571, 0.75, 0.8571, 0.5, 0.8571, 0.75, 0.8571, 0.75, 0.8571, 0.5, 0.0, 0.0, 0.0, 0.0, 0.0, 0.0, 0.0, 0.0, 0.0, 0.0, 0.0, 0.0, 0.0, 0.0, 0.0, 0.0, 0.8571, 0.5, 0.8571, 0.25, 0.8571, 0.25, 0.8571, 0.5, 0.0, 0.0, 0.0, 0.0, 0.0, 0.0, 0.0, 0.0, 0.0, 0.0, 0.0, 0.0, 0.0, 0.0, 0.0, 0.0, 0.8571, 0.25, 0.8571, 0.5, 0.8571, 0.5, 0.8571, 0.25, 0.0, 0.0, 0.0, 0.0, 0.0, 0.0, 0.0, 0.0, 0.0, 0.0, 0.0, 0.0, 0.0, 0.0, 0.0, 0.0, 0.0, 0.0, 0.0, 0.0, 0.0, 0.0, 0.0, 0.0, 0.8571, 0.0, 0.8571, 0.25, 0.8571, 0.25, 0.8571, 0.0, 0.0, 0.0, 0.0, 0.0, 0.0, 0.0, 0.0, 0.0, 0.0, 0.0, 0.0, 0.0, 0.0, 0.0, 0.0, 0.0, 0.8571, 0.0, 0.8571, 0.0, 0.8571, 0.0, 0.8571, 0.0, 0.8571, 0.0, 0.8571, 0.0, 0.8571, 0.0, 0.8571, 0.0, 0.8571, 0.0, 0.8571, 0.0, 0.8571, 0.0, 0.8571, 0.0, 0.8571, 0.0, 0.8571, 0.0, 0.8571, 0.0, 0.8571, 0.0, 0.8571, 0.0, 0.8571, 0.0, 0.8571, 0.0, 0.8571, 0.0, 0.8571, 0.0, 0.8571, 0.0, 0.8571, 0.0, 0.8571, 0.0, 0.0, 0.0, 0.0, 0.0, 0.0, 0.0, 0.0, 0.0, 0.0, 0.0, 0.0, 0.0, 0.0, 0.0, 0.0, 0.0, 0.0, 0.0, 0.0, 0.0, 0.0, 0.0, 0.0, 0.0, 0.0, 0.0, 0.0, 0.0, 0.0, 0.0, 0.0, 0.0, 0.0, 0.0, 0.0, 0.0, 0.0, 0.0, 0.0, 0.0, 0.0, 0.0, 0.0, 0.0, 0.0, 0.0, 0.0, 0.0, 0.0, 0.0, 0.0, 0.0, 0.0, 0.0, 0.0, 0.0, 0.0, 0.0, 0.0, 0.0, 0.0, 0.0, 0.0, 0.0, 0.0, 0.0, 0.0, 0.0, 0.0, 0.0, 0.0, 0.0, 0.0, 0.0, 0.0, 0.0, 0.0, 0.0, 0.0, 0.0, 0.8571, 0.0, 0.8571, 0.25, 0.8571, 0.25, 0.8571, 0.0, 0.8571, 0.0, 0.8571, 0.25, 0.8571, 0.25, 0.8571, 0.0, 0.8571, 0.0, 0.8571, 0.25, 0.8571, 0.25, 0.8571, 0.0, 0.8571, 0.0, 0.8571, 0.25, 0.8571, 0.25, 0.8571, 0.0, 0.8571, 0.0, 0.8571, 0.25, 0.8571, 0.25, 0.8571, 0.0, 0.0, 0.0, 0.0, 0.0, 0.0, 0.0, 0.0, 0.0, 0.0, 0.0, 0.0, 0.0, 0.0, 0.0, 0.0, 0.0, 0.0, 0.0, 0.0, 0.0, 0.0, 0.0, 0.0, 0.0, 0.0, 0.0, 0.0, 0.0, 0.0, 0.0, 0.0, 0.0, 0.0, 0.0, 0.0, 0.0, 0.0, 0.0, 0.0, 0.0, 0.0, 0.0, 0.0, 0.0, 0.0, 0.0, 0.0, 0.0, 0.0, 0.0, 0.0, 0.0, 0.0, 0.0, 0.0, 0.0, 0.0, 0.0, 0.0, 0.0, 0.0, 0.0, 0.0, 0.0, 0.0, 0.0, 0.0, 0.0, 0.0, 0.0, 0.0, 0.0, 0.0, 0.0, 0.0, 0.0, 0.0, 0.0, 0.0, 0.0, 0.0, 0.0, 0.0, 0.0, 0.0, 0.0, 0.0, 0.0, 0.0, 0.0, 0.0, 0.0, 0.0, 0.0, 0.0, 0.0, 0.0, 0.0, 0.0, 0.0, 0.0, 0.0, 0.0, 0.0, 0.0, 0.0, 0.0, 0.0, 0.0, 0.0, 0.0, 0.0, 0.0, 0.0, 0.0, 0.0, 0.0, 0.0, 0.0, 0.0, 0.8571, 0.25, 0.8571, 0.5, 0.8571, 0.5, 0.8571, 0.25, 0.8571, 0.25, 0.8571, 0.5, 0.8571, 0.5, 0.8571, 0.25, 0.8571, 0.25, 0.8571, 0.5, 0.8571, 0.5, 0.8571, 0.25, 0.8571, 0.25, 0.8571, 0.5, 0.8571, 0.5, 0.8571, 0.25, 0.8571, 0.25, 0.8571, 0.5, 0.8571, 0.5, 0.8571, 0.25, 0.8571, 0.5, 0.8571, 0.25, 0.8571, 0.25, 0.8571, 0.5, 0.8571, 0.5, 0.8571, 0.25, 0.8571, 0.25, 0.8571, 0.5, 0.8571, 0.5, 0.8571, 0.25, 0.8571, 0.25, 0.8571, 0.5, 0.8571, 0.5, 0.8571, 0.25, 0.8571, 0.25, 0.8571, 0.5, 0.8571, 0.5, 0.8571, 0.25, 0.8571, 0.25, 0.8571, 0.5, 0.0, 0.0, 0.0, 0.0, 0.0, 0.0, 0.0, 0.0, 0.0, 0.0, 0.0, 0.0, 0.0, 0.0, 0.0, 0.0, 0.0, 0.0, 0.0, 0.0, 0.0, 0.0, 0.0, 0.0, 0.0, 0.0, 0.0, 0.0, 0.0, 0.0, 0.0, 0.0, 0.0, 0.0, 0.0, 0.0, 0.0, 0.0, 0.0, 0.0, 0.8571, 0.5, 0.8571, 0.75, 0.8571, 0.75, 0.8571, 0.5, 0.8571, 0.5, 0.8571, 0.75, 0.8571, 0.75, 0.8571, 0.5, 0.8571, 0.5, 0.8571, 0.75, 0.8571, 0.75, 0.8571, 0.5, 0.8571, 0.5, 0.8571, 0.75, 0.8571, 0.75, 0.8571, 0.5, 0.8571, 0.5, 0.8571, 0.75, 0.8571, 0.75, 0.8571, 0.5, 0.8571, 0.75, 0.8571, 0.5, 0.8571, 0.5, 0.8571, 0.75, 0.8571, 0.75, 0.8571, 0.5, 0.8571, 0.5, 0.8571, 0.75, 0.8571, 0.75, 0.8571, 0.5, 0.8571, 0.5, 0.8571, 0.75, 0.8571, 0.75, 0.8571, 0.5, 0.8571, 0.5, 0.8571, 0.75, 0.8571, 0.75, 0.8571, 0.5, 0.8571, 0.5, 0.8571, 0.75, 0.0, 0.0, 0.0, 0.0, 0.0, 0.0, 0.0, 0.0, 0.0, 0.0, 0.0, 0.0, 0.0, 0.0, 0.0, 0.0, 0.0, 0.0, 0.0, 0.0, 0.0, 0.0, 0.0, 0.0, 0.0, 0.0, 0.0, 0.0, 0.0, 0.0, 0.0, 0.0, 0.0, 0.0, 0.0, 1.0, 0.0, 1.0, 0.0, 0.0, 0.0, 0.0, 0.0, 0.0, 0.0, 0.0, 0.0, 0.0, 0.0, 0.0, 0.0, 0.0, 0.0, 0.0, 0.0, 0.0, 0.0, 0.0, 0.0, 0.0, 0.0, 0.0, 0.0, 0.0, 0.0, 0.0, 0.0, 0.0, 0.0, 0.0, 0.0, 0.0, 0.0, 0.0, 0.0, 0.0, 0.0, 0.0, 0.0, 0.0, 0.0, 0.0, 0.0, 0.0, 0.0, 0.0, 0.0, 0.0, 0.0, 0.0, 0.0, 0.0, 0.0, 0.0, 0.0, 0.0, 0.0, 0.0, 0.0, 0.0, 0.0, 0.0, 0.0, 0.0, 0.0, 0.0, 0.0, 0.0, 0.0, 0.0, 0.0, 0.0, 0.0, 0.0, 0.0, 0.0, 0.0, 0.0, 0.0, 0.0, 0.0, 0.0, 0.0, 0.0, 0.0, 0.0, 0.0, 0.0, 0.0, 0.0, 0.0, 0.0, 0.0, 0.0, 0.0, 0.0, 0.0, 0.0, 0.0, 0.0, 0.0, 0.0, 0.0, 0.0, 0.0, 0.0, 0.0, 0.0, 0.0, 0.0, 0.0, 0.0, 0.0, 0.0, 0.0, 0.0, 0.0, 0.0, 0.0, 0.0, 0.0, 0.0, 0.0, 0.0, 0.0, 0.0, 0.0, 0.0, 0.0, 0.0, 0.0, 0.0, 0.0, 0.0, 0.0, 0.0, 0.0, 0.0, 0.0, 0.0, 0.0, 0.0, 0.0, 0.0, 0.0, 0.0, 0.0, 0.0, 0.0, 0.0, 0.0, 0.0, 0.0, 0.0, 0.0, 0.0, 0.0, 0.0, 0.0, 0.0, 0.0, 0.0, 0.0, 0.0, 0.0, 0.0, 0.0, 0.0, 0.0, 0.0, 0.0, 0.0, 0.0, 0.0, 0.0, 0.0, 0.0, 0.0, 0.0, 0.0, 0.0, 0.0, 0.0, 0.0, 0.0, 0.0, 0.0, 0.0, 0.0, 0.0, 0.0, 0.0, 0.0, 0.0, 0.0, 0.0, 0.0, 0.0, 0.0, 0.0, 0.0, 0.0, 0.0, 0.0, 0.0, 0.0, 0.0, 0.0, 0.0, 0.0, 0.0, 0.0, 0.0, 0.0, 0.0, 0.0, 0.0, 0.0, 0.0, 0.0, 0.0, 0.0, 0.0, 0.0, 0.0, 0.0, 0.0, 0.0, 0.0, 0.0, 0.0, 0.0, 0.0, 0.0, 0.0, 0.0, 0.0, 0.0, 0.0, 0.0, 0.0, 0.0, 0.0, 0.0, 0.0, 0.0, 0.0, 0.0, 0.0, 0.0, 0.0, 0.0, 0.0, 0.0, 0.0, 0.0, 0.0, 0.0, 0.0, 0.0, 0.0, 0.0, 0.0, 0.0, 0.0, 0.0, 0.0, 0.0, 0.0, 0.0, 0.0, 0.0, 0.0, 0.0, 0.0, 0.0, 0.0, 0.0, 0.0, 0.0, 0.0, 0.0, 0.0, 0.0, 0.0, 0.0, 0.0, 0.0, 0.0, 0.0, 0.0, 0.0, 0.0, 0.0, 0.0, 0.0, 0.0, 0.0, 0.0, 0.0, 0.0, 0.0, 0.0, 0.0, 0.0, 0.0, 0.0, 0.0, 0.0, 0.0, 0.0, 0.0, 0.0, 0.0, 0.0, 0.0, 0.0, 0.0, 0.0, 0.0, 0.0, 0.0, 0.0, 0.0, 0.0, 0.0, 0.0, 0.0, 0.0, 0.0, 0.0, 0.0, 0.0, 0.0, 0.0, 0.0, 0.0, 0.0, 0.0, 0.0, 0.0, 0.0, 0.0, 0.0, 0.0, 0.0, 0.0, 0.0, 0.0, 0.0, 0.0, 0.0, 0.0, 0.0, 0.0, 0.0, 0.0, 0.0, 0.0, 0.0, 0.0, 0.0, 0.0, 0.0, 0.0, 0.0, 0.0, 0.0, 0.0, 0.0, 0.0, 0.0, 0.0, 0.0, 0.0, 0.0, 0.0, 0.0, 0.0, 0.0, 0.0, 0.0, 0.0, 0.0, 0.0, 0.0, 0.0, 0.0, 0.0, 0.0, 0.0, 0.0, 0.0, 0.0, 0.0, 0.0, 0.0, 0.0, 0.0, 0.0, 0.0, 0.0, 0.0, 0.0, 0.0, 0.0, 0.0, 0.0, 0.0, 0.0, 0.0, 0.0, 0.0, 0.0, 0.0, 0.0, 0.0, 0.0, 0.0, 0.0, 0.0, 0.0, 0.0, 0.0, 0.0, 0.0, 0.0, 0.0, 0.0, 0.0, 0.0, 0.0, 0.0, 0.0, 0.0, 0.0, 0.0, 0.0, 0.0, 0.0, 0.0, 0.0, 0.0, 0.0, 0.0, 0.0, 0.0, 0.0, 0.0, 0.0, 0.0, 0.0, 0.0, 0.0, 0.0, 0.0, 0.0, 0.0, 0.0, 0.0, 0.0, 0.0, 0.0, 0.0, 0.0, 0.0, 0.0, 0.0, 0.0, 0.0, 0.0, 0.0, 0.0, 0.0, 0.0, 0.0, 0.0, 0.0, 0.0, 0.0, 0.0, 0.0, 0.0, 0.0, 0.0, 0.0, 0.0, 0.0, 0.0, 0.0, 0.0, 0.0, 0.0, 0.0, 0.0, 0.0, 0.0, 0.0, 0.0, 0.0, 0.1667, 0.1667, 0.0, 0.0, 0.0, 0.0, 0.1667, 0.1667, 0.3333, 0.3333, 0.0, 0.0, 0.0, 0.0, 0.3333, 0.3333, 0.5, 0.5, 0.0, 0.0, 0.0, 0.0, 0.5, 0.5, 0.6667, 0.6667, 0.0, 0.0, 0.0, 0.0, 0.6667, 0.6667, 0.8333, 0.8333, 0.0, 0.0, 0.0, 0.0, 0.0, 0.0, 0.0, 0.0, 0.0, 0.0, 0.0, 0.0, 0.0, 0.0, 0.0, 0.0, 0.0, 0.0, 0.0, 0.0, 0.0, 0.0, 0.0, 0.0, 0.0, 0.0, 0.0, 0.0, 0.0, 0.0, 0.0, 0.0, 0.0, 0.0, 0.0, 0.0, 0.0, 0.0, 0.0, 0.0, 0.0, 0.0, 0.0, 0.0, 0.0, 0.0, 0.0, 0.0, 0.0, 0.0, 0.0, 0.0, 0.0, 0.0, 0.0, 0.0, 0.0, 0.0, 0.0, 0.0, 0.0, 0.0, 0.0, 0.0, 0.0, 0.0, 0.0, 0.0, 0.0, 0.0, 0.0, 0.0, 0.0, 0.0, 0.0, 0.0, 0.0, 0.0, 0.0, 0.0, 0.0, 0.0, 0.0, 0.0, 0.0, 0.0, 0.0, 0.0, 0.0, 0.0, 0.0, 0.0, 0.0, 0.0, 0.0, 0.0, 0.0, 0.0, 0.0, 0.0, 0.0, 0.0, 0.0, 0.0, 0.0, 0.0, 0.0, 0.0, 0.0, 0.0, 0.0, 0.0, 0.0, 0.0, 0.0, 0.0, 0.0, 0.0, 0.0, 0.0, 0.0, 0.0, 0.0, 0.0, 0.0, 0.0, 0.0, 0.0, 0.0, 0.0, 0.0, 0.0, 0.0, 0.0, 0.0, 0.0, 0.0, 0.0, 0.0, 0.0, 0.0, 0.0, 0.0, 0.0, 0.0, 0.0, 0.0, 0.0, 0.0, 0.0, 0.0, 0.0, 0.0, 0.0, 0.0, 0.0, 0.0, 0.0, 0.0, 0.0, 0.0, 0.0])
me_plane_003.use_remesh_fix_poles = True
me_plane_003.use_remesh_preserve_attributes = False
me_plane_003.update()
me_plane_004 = bpy.data.meshes.new('Plane.004')
me_plane_004.from_pydata([(2.25, 3.731, -9.516), (2.25, 3.748, -11.22), (2.25, 16.52, -11.28), (2.25, 15.48, -9.612), (-2.25, 3.345, -9.519), (2.25, 16.93, -11.28), (2.25, 15.88, -9.611), (1.85, 3.748, -11.22), (1.85, 3.731, -9.516), (1.85, 16.6, -11.28), (1.85, 15.54, -9.612), (-2.25, 3.362, -11.23), (1.85, 3.345, -9.519), (1.85, 3.362, -11.23), (1.85, 16.93, -11.28), (1.85, 15.88, -9.611), (-2.25, 3.748, -11.22), (-2.25, 3.731, -9.516), (2.25, 3.362, -11.23), (2.25, 3.345, -9.519), (-1.43, 17.17, -10.79), (-1.43, 16.18, -9.443), (-2.25, 16.96, -10.03), (-2.25, 16.35, -9.26), (-2.25, 17.15, -10.04), (-2.25, 16.53, -9.264), (-1.43, 17.35, -10.79), (-1.43, 16.37, -9.447), (-0.61, 17.18, -11.11), (-0.61, 16.19, -9.578), (0.21, 17.08, -11.28), (0.21, 16.04, -9.603), (1.03, 16.98, -11.28), (1.03, 15.92, -9.612), (-0.61, 16.99, -11.11), (-0.61, 16.01, -9.574), (0.21, 16.89, -11.28), (0.21, 15.85, -9.599), (1.03, 16.8, -11.28), (1.03, 15.74, -9.608), (2.25, 6.035, -9.542), (2.25, 11.77, -9.589), (2.25, 6.035, -11.24), (2.25, 9.019, -11.25), (2.25, 11.77, -11.27), (1.85, 6.035, -9.542), (1.85, 9.019, -9.565), (1.85, 11.77, -9.589), (1.85, 6.035, -11.24), (1.85, 9.019, -11.25), (1.85, 11.77, -11.27), (2.25, 9.019, -9.566), (2.25, 17.05, -12.02), (1.03, 17.32, -12.02), (-1.43, 17.91, -11.57), (-2.25, 17.6, -10.76), (-0.61, 17.7, -11.83), (2.25, 3.76, -12.4), (-2.25, 3.76, -12.4), (0.21, 17.6, -12.0), (1.85, 6.035, -12.34), (1.03, 17.5, -12.01), (-1.43, 17.73, -11.58), (2.25, 6.035, -12.34), (1.85, 3.76, -12.4), (-2.25, 3.374, -12.41), (1.85, 9.019, -12.25), (-0.61, 17.52, -11.83), (2.25, 17.44, -12.01), (1.85, 17.15, -12.02), (1.85, 17.44, -12.01), (1.85, 3.374, -12.41), (2.25, 3.374, -12.41), (0.21, 17.42, -12.02), (1.85, 11.77, -12.17), (2.25, 9.019, -12.25), (-2.25, 17.79, -10.76), (2.25, 11.77, -12.17)], [], [(44, 77, 52, 2), (41, 44, 2, 3), (3, 2, 5, 6), (2, 52, 68, 5), (50, 9, 69, 74), (47, 10, 9, 50), (5, 14, 15, 6), (16, 7, 64, 58), (1, 0, 19, 18), (11, 4, 17, 16), (8, 45, 48, 7), (70, 68, 52, 69), (38, 9, 10, 39), (14, 32, 33, 15), (32, 30, 31, 33), (73, 67, 56, 59), (30, 28, 29, 31), (28, 26, 27, 29), (53, 73, 59, 61), (26, 24, 25, 27), (60, 63, 57, 64), (24, 22, 23, 25), (22, 20, 21, 23), (74, 77, 75, 66), (20, 34, 35, 21), (34, 36, 37, 35), (58, 64, 71, 65), (36, 38, 39, 37), (66, 75, 63, 60), (70, 69, 53, 61), (69, 52, 77, 74), (45, 46, 49, 48), (46, 47, 50, 49), (17, 8, 7, 16), (7, 48, 60, 64), (48, 49, 66, 60), (49, 50, 74, 66), (0, 1, 42, 40), (1, 57, 63, 42), (42, 63, 75, 43), (43, 75, 77, 44), (51, 40, 42, 43), (41, 51, 43, 44), (12, 4, 11, 13), (13, 71, 72, 18), (12, 13, 18, 19), (72, 71, 64, 57), (68, 70, 14, 5), (53, 69, 9, 38), (70, 61, 32, 14), (61, 59, 30, 32), (59, 56, 28, 30), (72, 57, 1, 18), (76, 55, 22, 24), (54, 76, 24, 26), (55, 62, 20, 22), (62, 67, 34, 20), (67, 73, 36, 34), (73, 53, 38, 36), (56, 54, 26, 28), (65, 71, 13, 11), (67, 62, 54, 56), (54, 62, 55, 76), (58, 65, 11, 16), (3, 6, 15, 33, 31, 29, 27, 25, 23, 21, 35, 37, 39, 10, 47, 46, 45, 8, 17, 4, 12, 19, 0, 40, 51, 41), (29, 35, 37, 31), (31, 37, 39, 33), (15, 10, 3, 6), (41, 3, 10, 47), (27, 21, 35, 29), (25, 23, 21, 27), (47, 46, 51, 41), (33, 39, 10, 15), (46, 45, 40, 51), (45, 8, 0, 40), (12, 19, 0, 8), (4, 12, 8, 17)])
_uv = me_plane_004.uv_layers.new(name='UVMap')
_uv.uv.foreach_set('vector', [0.8571, 0.75, 0.9339, 0.75, 0.9202, 1.0, 0.8571, 1.0, 0.7143, 0.75, 0.8571, 0.75, 0.8571, 1.0, 0.7143, 1.0, 0.7143, 1.0, 0.8571, 1.0, 0.8571, 1.0, 0.7143, 1.0, 0.8571, 1.0, 0.9202, 1.0, 0.9194, 1.0, 0.8571, 1.0, 0.8571, 0.75, 0.8571, 1.0, 0.9202, 1.0, 0.9339, 0.75, 0.7143, 0.75, 0.7143, 1.0, 0.8571, 1.0, 0.8571, 0.75, 0.8571, 1.0, 0.8571, 1.0, 0.7143, 1.0, 0.7143, 1.0, 0.0, 0.0, 0.0, 0.0, 0.0, 0.0, 0.0, 0.0, 0.8571, 0.0, 0.7143, 0.0, 0.7143, 0.0, 0.8571, 0.0, 0.0, 0.0, 0.0, 0.0, 0.0, 0.0, 0.0, 0.0, 0.0, 0.0, 0.0, 0.0, 0.0, 0.0, 0.0, 0.0, 0.0, 0.0, 0.0, 0.0, 0.0, 0.0, 0.0, 0.0, 0.8571, 1.0, 0.8571, 1.0, 0.7143, 1.0, 0.7143, 1.0, 0.8571, 1.0, 0.8571, 1.0, 0.7143, 1.0, 0.7143, 1.0, 0.8571, 1.0, 0.8571, 1.0, 0.7135, 1.0, 0.7143, 1.0, 0.0, 0.0, 0.0, 0.0, 0.0, 0.0, 0.0, 0.0, 0.8571, 1.0, 0.8425, 1.0, 0.7114, 1.0, 0.7135, 1.0, 0.8425, 1.0, 0.8155, 1.0, 0.7002, 1.0, 0.7114, 1.0, 0.0, 0.0, 0.0, 0.0, 0.0, 0.0, 0.0, 0.0, 0.8155, 1.0, 0.7508, 1.0, 0.6845, 1.0, 0.7002, 1.0, 0.0, 0.0, 0.0, 0.0, 0.0, 0.0, 0.0, 0.0, 0.7508, 1.0, 0.7508, 1.0, 0.6845, 1.0, 0.6845, 1.0, 0.7508, 1.0, 0.8157, 1.0, 0.7002, 1.0, 0.6845, 1.0, 0.0, 0.0, 0.0, 0.0, 0.0, 0.0, 0.0, 0.0, 0.8157, 1.0, 0.8425, 1.0, 0.7114, 1.0, 0.7002, 1.0, 0.8425, 1.0, 0.8571, 1.0, 0.7135, 1.0, 0.7114, 1.0, 0.0, 0.0, 0.0, 0.0, 0.0, 0.0, 0.0, 0.0, 0.8571, 1.0, 0.8571, 1.0, 0.7143, 1.0, 0.7135, 1.0, 0.0, 0.0, 0.0, 0.0, 0.0, 0.0, 0.0, 0.0, 0.0, 0.0, 0.0, 0.0, 0.0, 0.0, 0.0, 0.0, 0.0, 0.0, 0.0, 0.0, 0.0, 0.0, 0.0, 0.0, 0.7143, 0.25, 0.7143, 0.5, 0.8571, 0.5, 0.8571, 0.25, 0.7143, 0.5, 0.7143, 0.75, 0.8571, 0.75, 0.8571, 0.5, 0.0, 0.0, 0.0, 0.0, 0.0, 0.0, 0.0, 0.0, 0.0, 0.0, 0.0, 0.0, 0.0, 0.0, 0.0, 0.0, 0.8571, 0.25, 0.8571, 0.5, 0.9414, 0.5, 0.9493, 0.25, 0.8571, 0.5, 0.8571, 0.75, 0.9339, 0.75, 0.9414, 0.5, 0.7143, 0.0, 0.8571, 0.0, 0.8571, 0.25, 0.7143, 0.25, 0.8571, 0.0, 0.9555, 0.0, 0.9493, 0.25, 0.8571, 0.25, 0.8571, 0.25, 0.9493, 0.25, 0.9414, 0.5, 0.8571, 0.5, 0.8571, 0.5, 0.9414, 0.5, 0.9339, 0.75, 0.8571, 0.75, 0.7144, 0.5, 0.7143, 0.25, 0.8571, 0.25, 0.8571, 0.5, 0.7143, 0.75, 0.7144, 0.5, 0.8571, 0.5, 0.8571, 0.75, 0.0, 0.0, 0.0, 0.0, 0.0, 0.0, 0.0, 0.0, 0.0, 0.0, 0.0, 0.0, 0.0, 0.0, 0.0, 0.0, 0.0, 0.0, 0.0, 0.0, 0.0, 0.0, 0.0, 0.0, 0.0, 0.0, 0.0, 0.0, 0.0, 0.0, 0.0, 0.0, 0.9194, 1.0, 0.9194, 1.0, 0.8571, 1.0, 0.8571, 1.0, 0.9203, 1.0, 0.9202, 1.0, 0.8571, 1.0, 0.8571, 1.0, 0.9194, 1.0, 0.9192, 1.0, 0.8571, 1.0, 0.8571, 1.0, 0.9192, 1.0, 0.919, 1.0, 0.8571, 1.0, 0.8571, 1.0, 0.919, 1.0, 0.9041, 1.0, 0.8425, 1.0, 0.8571, 1.0, 0.9562, 0.0, 0.9555, 0.0, 0.8571, 0.0, 0.8571, 0.0, 0.7586, 0.9451, 0.8135, 1.0, 0.7508, 1.0, 0.7508, 1.0, 0.8822, 1.0, 0.7586, 0.9451, 0.7508, 1.0, 0.8155, 1.0, 0.8135, 1.0, 0.8827, 1.0, 0.8157, 1.0, 0.7508, 1.0, 0.8827, 1.0, 0.905, 1.0, 0.8425, 1.0, 0.8157, 1.0, 0.905, 1.0, 0.9201, 1.0, 0.8571, 1.0, 0.8425, 1.0, 0.9201, 1.0, 0.9203, 1.0, 0.8571, 1.0, 0.8571, 1.0, 0.9041, 1.0, 0.8822, 1.0, 0.8155, 1.0, 0.8425, 1.0, 0.0, 0.0, 0.0, 0.0, 0.0, 0.0, 0.0, 0.0, 0.0, 0.0, 0.0, 0.0, 0.0, 0.0, 0.0, 0.0, 0.0, 0.0, 0.0, 0.0, 0.0, 0.0, 0.0, 0.0, 0.0, 0.0, 0.0, 0.0, 0.0, 0.0, 0.0, 0.0, 0.7143, 1.0, 0.7143, 1.0, 0.7143, 1.0, 0.7143, 1.0, 0.7135, 1.0, 0.7114, 1.0, 0.7002, 1.0, 0.6845, 1.0, 0.6845, 1.0, 0.7002, 1.0, 0.7114, 1.0, 0.7135, 1.0, 0.7143, 1.0, 0.7143, 1.0, 0.7143, 0.75, 0.7143, 0.5, 0.7143, 0.25, 0.0, 0.0, 0.0, 0.0, 0.0, 0.0, 0.0, 0.0, 0.0, 0.0, 0.7143, 0.0, 0.7143, 0.25, 0.7144, 0.5, 0.7143, 0.75, 0.0, 0.0, 0.0, 0.0, 0.0, 0.0, 0.0, 0.0, 0.0, 0.0, 0.0, 0.0, 0.0, 0.0, 0.0, 0.0, 0.0, 0.0, 0.0, 0.0, 0.0, 0.0, 0.0, 0.0, 0.0, 0.0, 0.0, 0.0, 0.0, 0.0, 0.0, 0.0, 0.0, 0.0, 0.0, 0.0, 0.0, 0.0, 0.0, 0.0, 0.0, 0.0, 0.0, 0.0, 0.0, 0.0, 0.0, 0.0, 0.0, 0.0, 0.0, 0.0, 0.0, 0.0, 0.0, 0.0, 0.0, 0.0, 0.0, 0.0, 0.0, 0.0, 0.0, 0.0, 0.0, 0.0, 0.0, 0.0, 0.0, 0.0, 0.0, 0.0, 0.0, 0.0, 0.0, 0.0, 0.0, 0.0, 0.0, 0.0, 0.0, 0.0, 0.0, 0.0, 0.0, 0.0, 0.0, 0.0, 0.0, 0.0, 0.0, 0.0, 0.0, 0.0, 0.0, 0.0])
me_plane_004.use_remesh_fix_poles = True
me_plane_004.use_remesh_preserve_attributes = False
me_plane_004.update()

# ---- objects
ob_last__perfil = bpy.data.objects.new('last..perfil', me_plane_001)
ob_empty_001 = bpy.data.objects.new('Empty.001', None)
ob_plane = bpy.data.objects.new('Plane', me_plane)
ob_plane_001 = bpy.data.objects.new('Plane.001', me_plane_002)
ob_plane_002 = bpy.data.objects.new('Plane.002', me_plane_003)
ob_plane_003 = bpy.data.objects.new('Plane.003', me_plane_004)

# ---- transforms, parenting, visibility, modifiers, constraints
ob_last__perfil.location = (-57.45, 5.351, 25.62)
ob_last__perfil.hide_render = True
ob_last__perfil.lineart.crease_threshold = 0.0
ob_empty_001.location = (-32.46, 22.0, 13.41)
ob_empty_001.rotation_euler = (1.571, 0.02569, 1.571)
ob_empty_001.scale = (0.4374, 0.4374, 0.4374)
ob_empty_001.empty_display_type = 'IMAGE'
ob_empty_001.empty_display_size = 5.0
ob_empty_001.lineart.crease_threshold = 0.0
ob_plane.location = (-32.35, 1.337, 6.241)
ob_plane.scale = (1.037, 1.037, 1.037)
ob_plane.lineart.crease_threshold = 0.0
ob_plane_001.location = (-32.35, 1.337, 5.45)
ob_plane_001.rotation_euler = (-0.02859, -6.347e-18, 9.074e-20)
ob_plane_001.scale = (1.037, 1.037, 1.037)
ob_plane_001.lineart.crease_threshold = 0.0
ob_plane_002.location = (0.0, 0.0, 0.0)
ob_plane_002.lineart.crease_threshold = 0.0
ob_plane_003.location = (-32.35, 1.337, 5.45)
ob_plane_003.rotation_euler = (-0.02859, -6.347e-18, 9.074e-20)
ob_plane_003.scale = (1.037, 1.037, 1.037)
ob_plane_003.lineart.crease_threshold = 0.0

# ---- collection membership
col_collection.objects.link(ob_last__perfil)
col_collection.objects.link(ob_empty_001)
col_collection.objects.link(ob_plane)
col_collection.objects.link(ob_plane_001)
col_collection.objects.link(ob_plane_002)
col_collection.objects.link(ob_plane_003)

# ---- scene / render settings (as saved in the file)
scene.frame_start = 1; scene.frame_end = 250; scene.frame_set(134)
scene.render.engine = 'BLENDER_EEVEE_NEXT'
scene.cycles.use_denoising = False
scene.cycles.samples = 128
scene.cycles.sampling_pattern = 'TABULATED_SOBOL'
scene.cycles.use_adaptive_sampling = False
scene.cycles.use_light_tree = False
scene.view_settings.view_transform = 'Filmic'
scene.unit_settings.scale_length = 0.01
bpy.context.view_layer.update()

# ---- added for rendering (the .blend has no active camera and no usable light): camera, sun
cam_auto = bpy.data.cameras.new('AutoCamera')
cam_auto.lens = 50.0
cam_auto.sensor_width = 36.0
cam_auto.clip_end = 1000.0
ob_auto_camera = bpy.data.objects.new('AutoCamera', cam_auto)
scene.collection.objects.link(ob_auto_camera)
ob_auto_camera.location = (18.9772, -64.4658, 43.247)
ob_auto_camera.rotation_euler = (1.09748, -7.21219e-08, 0.694738)
scene.camera = ob_auto_camera
light_auto_sun = bpy.data.lights.new('AutoSun', 'SUN')
light_auto_sun.energy = 3.0
light_auto_sun.angle = 0.0523599
ob_auto_sun = bpy.data.objects.new('AutoSun', light_auto_sun)
scene.collection.objects.link(ob_auto_sun)
ob_auto_sun.rotation_euler = (0.872665, 0.174533, 0.523599)
bpy.context.view_layer.update()
